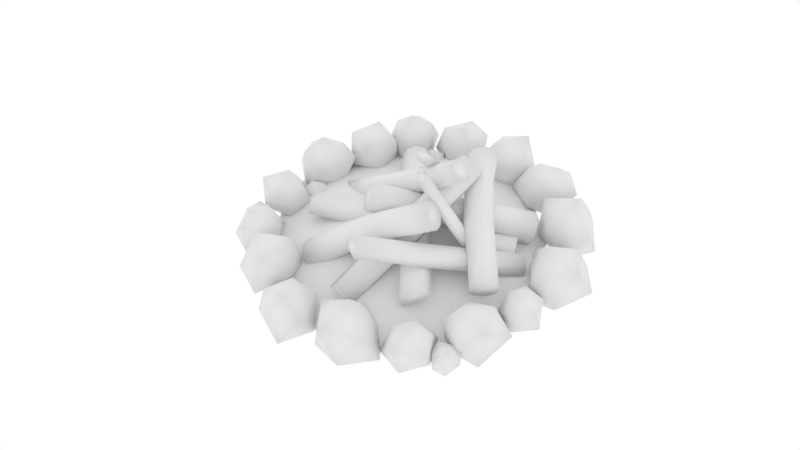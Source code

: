 # Source: uploads_files_667810_vanra_hotova.blend  (saved by Blender 2.77.0; exported with 4.5.12 LTS)
import bpy
from mathutils import Matrix  # noqa: F401  (used for matrix-valued properties, if any)

bpy.ops.wm.read_factory_settings(use_empty=True)
scene = bpy.context.scene
scene.name = 'Scene'

# ---- collections
col_collection_1 = bpy.data.collections.new('Collection 1'); scene.collection.children.link(col_collection_1)

# ---- materials (node trees are filled in below, after node groups)
mat_material_001 = bpy.data.materials.new('Material.001')
mat_material_001.alpha_threshold = 0.0
mat_material_001.use_transparent_shadow = False
mat_material_001.roughness = 0.5
mat_material_001.specular_intensity = 0.0297
mat_material_002 = bpy.data.materials.new('Material.002')
mat_material_002.alpha_threshold = 0.0
mat_material_002.use_transparent_shadow = False
mat_material_002.roughness = 0.5
mat_material_002.specular_intensity = 0.02475
mat_stone = bpy.data.materials.new('stone')
mat_stone.alpha_threshold = 0.0
mat_stone.use_transparent_shadow = False
mat_stone.roughness = 0.5
mat_stone.specular_intensity = 0.0

# ---- material node trees

# ---- world
world_world = bpy.data.worlds.new('World'); scene.world = world_world
world_world.color = (1.0, 1.0, 1.0)
world_world.use_sun_shadow = False
world_world.sun_shadow_jitter_overblur = 0.0
world_world.cycles.sampling_method = 'MANUAL'

# ---- cameras
cam_camera = bpy.data.cameras.new('Camera')
cam_camera.clip_end = 100.0
cam_camera.lens = 35.0
cam_camera.sensor_width = 32.0
cam_camera.sensor_height = 18.0
cam_camera.ortho_scale = 7.314
cam_camera.dof.focus_distance = 0.0
cam_camera.dof.aperture_fstop = 128.0

# ---- meshes
me_plane = bpy.data.meshes.new('Plane')
me_plane.from_pydata([(1.029, 0.1235, 0.1048), (-0.3705, 0.06172, 0.5344), (1.056, 0.1347, 0.1908), (-0.3472, 0.06879, 0.608), (1.081, 0.09227, 0.2648), (-0.3248, 0.02664, 0.6732), (1.095, 0.01238, 0.2986), (-0.3117, -0.04863, 0.7051), (1.093, -0.07444, 0.2793), (-0.3129, -0.1283, 0.6915), (1.074, -0.135, 0.2143), (-0.3281, -0.1819, 0.6376), (1.047, -0.1463, 0.1284), (-0.3513, -0.189, 0.564), (1.022, -0.1038, 0.05439), (-0.3738, -0.1468, 0.4988), (1.008, -0.02396, 0.02056), (-0.3869, -0.07153, 0.4669), (1.011, 0.06286, 0.03983), (-0.3857, 0.008118, 0.4805), (0.2991, 0.1413, 0.3051), (0.3196, 0.1486, 0.3842), (0.3408, 0.1038, 0.454), (0.3547, 0.02402, 0.4878), (0.3559, -0.06022, 0.4726), (0.3441, -0.1168, 0.4143), (0.3236, -0.124, 0.3352), (0.3024, -0.07925, 0.2654), (0.2885, 0.0004925, 0.2316), (0.2873, 0.08473, 0.2468), (-0.03777, 0.08874, 0.4184), (-0.01705, 0.09569, 0.4928), (0.003869, 0.05347, 0.5584), (0.01698, -0.02181, 0.5903), (0.01728, -0.1014, 0.5762), (0.004655, -0.1549, 0.5216), (-0.01607, -0.1618, 0.4472), (-0.03699, -0.1196, 0.3816), (-0.0501, -0.04432, 0.3497), (-0.0504, 0.03526, 0.3638), (0.6814, 0.1525, 0.29), (0.7023, 0.1103, 0.3557), (0.7154, 0.035, 0.3875), (0.7157, -0.04457, 0.3735), (0.7031, -0.09805, 0.3188), (0.6823, -0.105, 0.2445), (0.6614, -0.06278, 0.1788), (0.6483, 0.0125, 0.147), (0.648, 0.09208, 0.161), (0.6606, 0.1456, 0.2157), (0.04986, 0.9437, 0.2855), (0.0377, -0.8793, 0.3728), (0.1305, 0.9426, 0.2593), (0.1203, -0.8801, 0.3561), (0.1803, 0.9396, 0.1908), (0.18, -0.8829, 0.2887), (-0.03073, 0.03172, 0.3187), (-0.08053, 0.0288, 0.2502), (-0.08053, 0.02519, 0.1656), (0.1803, 0.0288, 0.2502), (0.1305, 0.03172, 0.3187), (0.04986, 0.03284, 0.3449), (-0.08053, 0.936, 0.1062), (-0.05948, -0.8885, 0.1582), (-0.08053, 0.9396, 0.1908), (-0.07342, -0.8846, 0.2505), (-0.03073, 0.9426, 0.2593), (-0.0363, -0.8811, 0.3325), (-0.5742, -0.785, 0.1986), (0.514, 0.08143, 0.864), (-0.6222, -0.7245, 0.1951), (0.4634, 0.1392, 0.868), (-0.6446, -0.665, 0.1541), (0.4345, 0.2043, 0.8297), (0.05784, -0.3507, 0.5088), (0.09924, -0.3524, 0.448), (0.111, -0.3167, 0.385), (-0.06781, -0.1923, 0.4997), (-0.04541, -0.2517, 0.5407), (0.002588, -0.3123, 0.5442), (-0.4658, -0.7895, 0.03944), (0.606, 0.1122, 0.6852), (-0.4775, -0.8252, 0.1024), (0.6021, 0.06474, 0.7511), (-0.5189, -0.8235, 0.1632), (0.567, 0.05298, 0.8194), (0.4783, -0.1333, 0.9735), (-0.4502, 0.6816, -0.01454), (0.442, -0.09961, 1.013), (-0.4905, 0.7163, 0.02805), (0.3928, -0.09827, 1.046), (-0.5473, 0.7146, 0.06475), (0.3495, -0.1297, 1.06), (-0.5989, 0.6771, 0.08155), (0.3285, -0.182, 1.05), (-0.6256, 0.6182, 0.07203), (0.338, -0.2351, 1.019), (-0.6172, 0.5604, 0.03983), (0.3742, -0.2688, 0.9798), (-0.5768, 0.5257, -0.002762), (0.4234, -0.2701, 0.9467), (-0.52, 0.5274, -0.03947), (0.4668, -0.2386, 0.9326), (-0.4684, 0.5649, -0.05627), (0.4877, -0.1863, 0.9428), (-0.4418, 0.6238, -0.04674), (0.07105, 0.2802, 0.4671), (0.02537, 0.3195, 0.5091), (-0.03663, 0.3192, 0.5461), (-0.09129, 0.2796, 0.5639), (-0.1177, 0.2156, 0.5557), (-0.1058, 0.1518, 0.5247), (-0.06015, 0.1125, 0.4826), (0.001853, 0.1127, 0.4457), (0.05651, 0.1524, 0.4279), (0.08294, 0.2164, 0.436), (-0.1954, 0.4729, 0.2235), (-0.2375, 0.5091, 0.2642), (-0.2954, 0.5084, 0.2998), (-0.347, 0.4709, 0.3166), (-0.3726, 0.411, 0.3082), (-0.3623, 0.3516, 0.2778), (-0.3202, 0.3154, 0.2371), (-0.2623, 0.3161, 0.2015), (-0.2107, 0.3536, 0.1847), (-0.1851, 0.4134, 0.1931), (0.2673, 0.09387, 0.7766), (0.2094, 0.09312, 0.8122), (0.1578, 0.05566, 0.829), (0.1322, -0.004213, 0.8206), (0.1424, -0.06363, 0.7902), (0.1846, -0.09989, 0.7495), (0.2425, -0.09914, 0.7139), (0.2941, -0.06168, 0.6971), (0.3196, -0.001806, 0.7055), (0.3094, 0.05761, 0.7359), (0.479, -0.5186, 0.369), (0.477, -0.4955, 0.3002), (0.4924, -0.1822, 0.3344), (0.5689, -0.1712, 0.3141), (0.6467, -0.1761, 0.3384), (0.696, -0.195, 0.3982), (0.6981, -0.2208, 0.4705), (0.6522, -0.2436, 0.5278), (0.5757, -0.2546, 0.5482), (0.4979, -0.2497, 0.5238), (0.4486, -0.2307, 0.4641), (0.4465, -0.205, 0.3917), (0.528, -0.767, 0.1604), (0.5543, 0.4272, 0.5441), (0.6002, -0.7586, 0.1404), (0.6325, 0.4376, 0.5182), (0.6736, -0.7633, 0.1634), (0.7104, 0.4327, 0.5426), (0.7202, -0.7791, 0.2205), (0.7583, 0.4144, 0.608), (0.7223, -0.8001, 0.29), (0.7579, 0.3897, 0.6894), (0.6789, -0.8183, 0.3453), (0.7093, 0.368, 0.7557), (0.6067, -0.8266, 0.3653), (0.6311, 0.3577, 0.7816), (0.5333, -0.822, 0.3423), (0.5532, 0.3626, 0.7572), (0.4867, -0.8062, 0.2852), (0.5053, 0.3809, 0.6918), (0.4847, -0.7852, 0.2157), (0.5057, 0.4056, 0.6105), (-0.4342, -0.6177, 0.7107), (0.958, -0.2825, 0.1386), (-0.4697, -0.5788, 0.6535), (0.9255, -0.2335, 0.09434), (-0.5011, -0.5838, 0.5788), (0.8947, -0.2269, 0.02813), (0.2361, -0.5373, 0.4427), (0.239, -0.6059, 0.4071), (0.2217, -0.6442, 0.3442), (0.151, -0.409, 0.3269), (0.1817, -0.4156, 0.3931), (0.2142, -0.4646, 0.4373), (-0.417, -0.8039, 0.6359), (0.9655, -0.4621, 0.04542), (-0.4016, -0.7568, 0.6998), (0.9827, -0.4237, 0.1083), (-0.4082, -0.6857, 0.7283), (0.9799, -0.3552, 0.1439), (0.5256, -0.5358, 0.4256), (0.599, -0.5404, 0.4486), (0.6712, -0.5307, 0.4291), (0.7146, -0.5104, 0.3746), (0.7127, -0.4873, 0.3058), (0.6661, -0.4701, 0.2491), (0.5926, -0.4655, 0.2261), (0.5204, -0.4752, 0.2457), (0.4666, 0.06895, 0.5778), (0.5132, 0.05179, 0.6345), (0.5866, 0.04717, 0.6575), (0.6588, 0.05686, 0.6379), (0.7022, 0.07715, 0.5834), (0.7002, 0.1003, 0.5147), (0.6536, 0.1175, 0.458), (0.5802, 0.1221, 0.435), (0.508, 0.1124, 0.4545), (0.4646, 0.0921, 0.509), (-0.01372, -0.2662, 0.5897), (-0.05247, -0.2591, 0.6507), (-0.3449, -0.2176, 0.5398), (-0.3742, -0.2905, 0.5544), (-0.3775, -0.3682, 0.5294), (-0.3535, -0.4209, 0.4746), (-0.3114, -0.4286, 0.4108), (-0.2673, -0.3883, 0.3624), (-0.2379, -0.3154, 0.3479), (-0.2347, -0.2378, 0.3728), (-0.2587, -0.185, 0.4277), (-0.3008, -0.1773, 0.4915), (0.1621, -0.3747, 0.8513), (-0.8841, -0.1701, 0.1846), (0.1362, -0.4439, 0.8662), (-0.9145, -0.2447, 0.2045), (0.1331, -0.5172, 0.8427), (-0.9178, -0.3225, 0.1796), (0.154, -0.5667, 0.7898), (-0.8927, -0.3738, 0.1192), (0.1909, -0.5734, 0.7276), (-0.849, -0.379, 0.04648), (0.2297, -0.5348, 0.6799), (-0.8031, -0.336, -0.01083), (0.2556, -0.4657, 0.665), (-0.7728, -0.2614, -0.03083), (0.2587, -0.3923, 0.6885), (-0.7695, -0.1836, -0.00587), (0.2378, -0.3429, 0.7415), (-0.7945, -0.1323, 0.05451), (0.2009, -0.3361, 0.8037), (-0.8383, -0.1272, 0.1272), (0.008304, -0.3159, 0.5375), (0.005201, -0.3892, 0.514), (-0.02185, -0.4582, 0.5281), (-0.06251, -0.4964, 0.5746), (-0.1012, -0.4893, 0.6355), (-0.1233, -0.4396, 0.6877), (-0.1202, -0.3663, 0.7112), (-0.09313, -0.2974, 0.6971), (-0.519, -0.1496, 0.2431), (-0.4969, -0.1993, 0.1909), (-0.5, -0.2726, 0.1674), (-0.5271, -0.3416, 0.1815), (-0.5677, -0.3798, 0.2279), (-0.6065, -0.3727, 0.2889), (-0.6285, -0.3231, 0.3411), (-0.6254, -0.2497, 0.3646), (-0.5984, -0.1808, 0.3505), (-0.5577, -0.1425, 0.304), (0.7214, -0.3637, 0.001968), (0.1484, -0.2512, 1.0), (0.6955, -0.4067, -0.007952), (0.1271, -0.2968, 0.9926), (0.6518, -0.4257, -0.02599), (0.08257, -0.3217, 0.9743), (0.4056, -0.2557, 0.5285), (0.3952, -0.2168, 0.5153), (0.3506, -0.2044, 0.496), (0.3376, -0.3684, 0.5025), (0.3813, -0.3494, 0.5205), (0.4073, -0.3064, 0.5304), (0.6465, -0.2617, -0.03243), (0.06808, -0.1635, 0.9564), (0.6912, -0.2741, -0.01316), (0.1189, -0.1688, 0.9781), (0.7198, -0.313, -2.211e-05), (0.1383, -0.2024, 0.9949), (0.1157, -0.02715, 0.9259), (0.401, 0.7745, 0.005108), (0.1722, -0.03388, 0.9381), (0.4571, 0.7628, 0.01295), (0.2162, -0.01335, 0.9703), (0.5073, 0.7805, 0.04457), (0.2121, 0.3962, 0.4704), (0.1918, 0.4403, 0.5025), (0.2065, 0.4803, 0.5422), (0.36, 0.3786, 0.5025), (0.316, 0.3581, 0.4704), (0.2595, 0.3648, 0.4581), (0.06266, 0.0883, 1.01), (0.3754, 0.8987, 0.1058), (0.048, 0.04836, 0.9703), (0.3505, 0.8585, 0.06249), (0.06827, 0.004264, 0.9381), (0.3602, 0.811, 0.02403), (0.9084, -0.2193, 0.2129), (-0.8543, 0.2461, 0.3002), (0.8872, -0.2971, 0.1867), (-0.8755, 0.1662, 0.2835), (0.872, -0.3446, 0.1182), (-0.8932, 0.1092, 0.2161), (0.04516, 0.08566, 0.2461), (0.05472, 0.1346, 0.1776), (0.05122, 0.1355, 0.09294), (-0.01017, -0.118, 0.1776), (0.005052, -0.07045, 0.2461), (0.02618, 0.007324, 0.2723), (0.9334, -0.09111, 0.03357), (-0.839, 0.3425, 0.0856), (0.9369, -0.09201, 0.1182), (-0.8317, 0.355, 0.1779), (0.9273, -0.141, 0.1867), (-0.8375, 0.3182, 0.2598), (-1.0, -0.7551, 0.0), (0.9352, -0.9246, 0.0), (-0.9565, 0.8724, 0.0), (1.0, 1.0, 0.0), (-1.211, 0.0, 0.0), (0.0, -1.211, 0.0), (1.202, 0.0, 0.0), (0.0, 1.211, 0.0), (0.0, 0.0, 0.2919), (-1.18, -0.5898, 0.0), (0.5898, -1.18, 0.0), (1.099, 0.5898, 0.0), (-0.5685, 1.05, 0.0), (-1.18, 0.5898, 0.0), (-0.5898, -1.18, 0.0), (1.128, -0.5898, 0.0), (0.5898, 1.18, 0.0), (0.0, 0.5, 0.2285), (0.0, -0.5, 0.2285), (-0.5, 0.0, 0.2285), (0.5, 0.0, 0.2285), (0.5, -0.5, 0.1509), (-0.5, -0.5, 0.1509), (-0.5, 0.5, 0.1445), (0.5, 0.5, 0.1445), (-0.003296, 1.29, -0.1108), (0.1906, 1.154, -0.01579), (-0.08152, 1.049, 0.009955), (-0.2564, 1.29, 0.009955), (-0.01856, 1.53, 0.009955), (0.2644, 1.438, 0.009955), (0.1433, 1.074, 0.2046), (-0.1451, 1.108, 0.2631), (-0.1451, 1.406, 0.2195), (0.08038, 1.493, 0.2046), (0.2037, 1.29, 0.2631), (-0.003296, 1.29, 0.372), (1.42, 0.06993, -0.156), (1.621, -0.09159, -0.04314), (1.327, -0.2161, -0.01255), (1.119, 0.06993, -0.01255), (1.327, 0.3559, -0.01255), (1.643, 0.2467, -0.01255), (1.519, -0.1867, 0.2187), (1.176, -0.146, 0.2882), (1.176, 0.208, 0.3221), (1.519, 0.3113, 0.2187), (1.561, 0.06993, 0.2882), (1.42, 0.06993, 0.4175), (-1.365, 0.08365, -0.1142), (-1.168, -0.102, -0.01776), (-1.444, -0.161, 0.008363), (-1.56, 0.03845, 0.04567), (-1.386, 0.2787, 0.04567), (-1.148, 0.2114, 0.008363), (-1.216, -0.1372, 0.2058), (-1.458, -0.07926, 0.2481), (-1.453, 0.1539, 0.221), (-1.28, 0.2421, 0.2058), (-1.144, 0.03845, 0.2481), (-1.374, 0.03845, 0.3351), (-0.0007057, -1.221, -0.08412), (0.1707, -1.341, -7.96e-05), (-0.06987, -1.434, 0.02269), (-0.2245, -1.221, 0.02269), (-0.0142, -1.008, 0.02269), (0.2361, -1.089, 0.02269), (0.129, -1.412, 0.1948), (-0.1261, -1.381, 0.2465), (-0.1261, -1.118, 0.208), (0.07329, -1.041, 0.1948), (0.1824, -1.221, 0.2465), (-0.0007057, -1.221, 0.3428), (-1.129, 0.5009, -0.09699), (-0.9089, 0.4687, -0.007787), (-1.093, 0.2661, 0.01638), (-1.341, 0.3941, 0.01638), (-1.296, 0.6698, 0.01638), (-1.02, 0.7121, 0.01638), (-0.9675, 0.3551, 0.1991), (-1.224, 0.2622, 0.254), (-1.35, 0.512, 0.2808), (-1.144, 0.7066, 0.1991), (-1.029, 0.5512, 0.254), (-1.129, 0.5009, 0.3562), (1.378, 0.5718, -0.06854), (1.276, 0.3247, -0.02316), (1.092, 0.543, -0.1462), (1.211, 0.8172, -0.04336), (1.466, 0.6913, 0.1768), (1.491, 0.3769, 0.199), (1.048, 0.3357, 0.08991), (0.9381, 0.6303, 0.07667), (1.187, 0.7599, 0.2305), (1.335, 0.5791, 0.3377), (1.186, 0.3711, 0.291), (1.043, 0.5718, 0.3197), (0.6137, -1.022, -0.1332), (0.5506, -1.334, -0.0371), (0.3031, -1.125, -0.09283), (0.3811, -0.877, -0.0193), (0.7046, -0.8624, 0.09549), (0.8226, -1.127, 0.09152), (0.4014, -1.315, 0.1848), (0.2713, -1.055, 0.1905), (0.4842, -0.8909, 0.2327), (0.6828, -0.9849, 0.2846), (0.5841, -1.254, 0.3015), (0.395, -1.046, 0.3414), (-0.4483, -1.19, -0.1418), (-0.2196, -1.307, 0.01511), (-0.5406, -1.415, 0.08279), (-0.747, -1.145, -0.006433), (-0.5406, -0.8753, -0.09565), (-0.2067, -0.9783, -0.06157), (-0.3496, -1.315, 0.2917), (-0.69, -1.255, 0.3445), (-0.69, -0.9104, 0.2661), (-0.3496, -0.8452, 0.1363), (-0.3077, -1.051, 0.2772), (-0.4483, -1.011, 0.3991), (-0.9924, -0.8276, -0.1204), (-0.8039, -0.6939, 0.01365), (-0.7687, -0.9952, -0.03015), (-1.059, -1.107, -0.05658), (-1.24, -0.8107, 0.01364), (-1.073, -0.6046, 0.07436), (-0.7351, -0.8141, 0.2223), (-0.8452, -1.104, 0.2164), (-1.147, -1.018, 0.19), (-1.177, -0.7697, 0.2328), (-0.9383, -0.7138, 0.309), (-0.9924, -0.9443, 0.3715), (0.4362, 1.14, -0.1398), (0.7133, 1.255, -0.03282), (0.648, 0.9489, -0.003841), (0.3937, 0.9221, 0.03754), (0.2292, 1.207, 0.03754), (0.4052, 1.418, -0.003841), (0.7272, 1.191, 0.2152), (0.5593, 0.9726, 0.2621), (0.3251, 1.082, 0.232), (0.3142, 1.298, 0.2152), (0.5819, 1.343, 0.2621), (0.478, 1.111, 0.3587), (-0.6625, 0.7292, -0.03878), (-0.8166, 0.6219, 0.2467), (-1.0, 0.7006, -0.02531), (-0.8762, 0.9111, -0.1579), (-0.5744, 1.016, -0.007208), (-0.5216, 0.8532, 0.2368), (-0.9976, 0.8178, 0.3153), (-1.064, 0.9793, 0.07179), (-0.822, 1.113, 0.0288), (-0.6583, 1.1, 0.1928), (-0.8235, 0.9517, 0.3883), (-0.9661, 1.11, 0.1887), (1.327, -0.5986, -0.1345), (1.502, -0.6866, 0.1015), (1.186, -0.8361, 0.05984), (0.9899, -0.5902, -0.1115), (1.257, -0.2823, -0.113), (1.512, -0.3437, 0.04143), (1.353, -0.6995, 0.3472), (1.004, -0.6816, 0.2758), (1.023, -0.3614, 0.107), (1.282, -0.235, 0.1482), (1.395, -0.4237, 0.3444), (1.115, -0.413, 0.3739), (0.8804, -0.8249, -0.08412), (1.052, -0.9867, -7.96e-05), (0.8112, -1.038, 0.02269), (0.7105, -0.8643, 0.0552), (0.8621, -0.6548, 0.0552), (1.07, -0.7135, 0.02269), (1.01, -1.017, 0.1948), (0.7998, -0.9669, 0.2316), (0.8034, -0.7637, 0.208), (0.9544, -0.6868, 0.1948), (1.073, -0.8643, 0.2316), (0.8728, -0.8643, 0.3075), (1.173, 0.875, 0.05875), (1.008, 0.6497, 0.259), (0.9402, 0.6638, -0.07319), (0.9629, 0.9293, -0.1576), (1.06, 1.153, 0.1003), (1.093, 1.004, 0.3578), (0.7376, 0.6991, 0.2251), (0.6958, 0.8405, -0.03761), (0.8114, 1.091, 0.01677), (0.8711, 1.14, 0.2371), (0.7575, 0.8913, 0.3548), (0.6443, 0.9802, 0.09877), (-1.428, -0.4684, 0.172), (-1.281, -0.6974, 0.08196), (-1.211, -0.5696, 0.3772), (-1.296, -0.2469, 0.3532), (-1.386, -0.1868, 0.03656), (-1.357, -0.4725, -0.1351), (-1.015, -0.6209, 0.1751), (-0.9613, -0.3618, 0.3774), (-1.039, -0.1174, 0.1593), (-1.167, -0.2876, -0.1215), (-1.032, -0.4606, -0.02218), (-0.9143, -0.3428, 0.04999), (-0.2955, 0.8776, 0.02951), (-0.1476, 1.028, 0.2781), (-0.4397, 0.8989, 0.3185), (-0.5757, 0.9247, 0.09228), (-0.4002, 1.071, -0.1552), (-0.1406, 1.14, -0.062), (-0.3128, 1.216, 0.3597), (-0.5783, 1.148, 0.2776), (-0.5599, 1.18, 0.01346), (-0.3772, 1.275, -0.06849), (-0.2624, 1.337, 0.1817), (-0.5393, 1.305, 0.1749), (1.136, -0.1997, -0.1048), (1.238, -0.2957, -0.05494), (1.095, -0.3262, -0.04143), (1.036, -0.2231, -0.02215), (1.126, -0.09887, -0.02215), (1.249, -0.1337, -0.04143), (1.213, -0.3139, 0.06067), (1.089, -0.2839, 0.08251), (1.091, -0.1634, 0.06849), (1.18, -0.1178, 0.06067), (1.25, -0.2231, 0.08251), (1.132, -0.2231, 0.1275), (-0.903, 0.5658, -0.1325), (-0.8371, 0.7154, -0.07426), (-0.7476, 0.5701, -0.05846), (-0.8378, 0.4639, -0.03591), (-1.01, 0.5144, -0.03591), (-1.02, 0.6636, -0.05846), (-0.8073, 0.6953, 0.06092), (-0.7915, 0.5461, 0.08647), (-0.9251, 0.5013, 0.07008), (-1.01, 0.5821, 0.06092), (-0.922, 0.7007, 0.08647), (-0.8755, 0.57, 0.1391), (0.3867, -1.266, -0.06734), (0.3077, -1.142, 0.01922), (0.4168, -1.244, 0.09807), (0.4074, -1.37, 0.04204), (0.2918, -1.381, -0.09108), (0.2271, -1.248, -0.1125), (0.2433, -1.203, 0.1247), (0.3091, -1.334, 0.1525), (0.2722, -1.407, 0.03912), (0.1931, -1.362, -0.03246), (0.1633, -1.244, 0.05157), (0.218, -1.361, 0.1196), (-1.413, 0.1839, -0.03966), (-1.352, 0.3015, -0.1309), (-1.269, 0.2449, -0.007845), (-1.352, 0.2123, 0.08734), (-1.512, 0.2363, 0.04722), (-1.521, 0.2894, -0.08218), (-1.324, 0.3994, -0.0505), (-1.309, 0.3487, 0.08025), (-1.433, 0.3143, 0.1081), (-1.512, 0.3455, 0.03948), (-1.43, 0.4222, -0.04263), (-1.387, 0.4019, 0.08632), (0.2843, 1.058, -0.05214), (0.2178, 1.163, 0.02071), (0.3097, 1.077, 0.08707), (0.3018, 0.9704, 0.03992), (0.3133, 1.062, -0.08552), (0.15, 1.073, -0.09011), (0.1636, 1.112, 0.1094), (0.2191, 1.001, 0.1329), (0.188, 0.9394, 0.03746), (0.1214, 0.9779, -0.02279), (0.09635, 1.077, 0.04794), (0.1423, 0.9786, 0.1052)], [], [(30, 1, 3, 31), (31, 3, 5, 32), (32, 5, 7, 33), (33, 7, 9, 34), (34, 9, 11, 35), (35, 11, 13, 36), (36, 13, 15, 37), (37, 15, 17, 38), (3, 1, 19, 17, 15, 13, 11, 9, 7, 5), (38, 17, 19, 39), (39, 19, 1, 30), (0, 2, 4, 6, 8, 10, 12, 14, 16, 18), (48, 29, 20, 49), (47, 28, 29, 48), (46, 27, 28, 47), (45, 26, 27, 46), (44, 25, 26, 45), (43, 24, 25, 44), (42, 23, 24, 43), (41, 22, 23, 42), (40, 21, 22, 41), (49, 20, 21, 40), (29, 39, 30, 20), (28, 38, 39, 29), (27, 37, 38, 28), (26, 36, 37, 27), (25, 35, 36, 26), (24, 34, 35, 25), (23, 33, 34, 24), (22, 32, 33, 23), (21, 31, 32, 22), (20, 30, 31, 21), (0, 49, 40, 2), (2, 40, 41, 4), (4, 41, 42, 6), (6, 42, 43, 8), (8, 43, 44, 10), (10, 44, 45, 12), (12, 45, 46, 14), (14, 46, 47, 16), (16, 47, 48, 18), (18, 48, 49, 0), (61, 51, 53, 60), (60, 53, 55, 59), (50, 61, 60, 52), (52, 60, 59, 54), (62, 58, 57, 64), (64, 57, 56, 66), (66, 56, 61, 50), (58, 63, 65, 57), (53, 51, 67, 65, 63, 55), (57, 65, 67, 56), (56, 67, 51, 61), (50, 52, 54, 62, 64, 66), (54, 59, 58, 62), (59, 55, 63, 58), (79, 69, 71, 78), (78, 71, 73, 77), (68, 79, 78, 70), (70, 78, 77, 72), (80, 76, 75, 82), (82, 75, 74, 84), (84, 74, 79, 68), (76, 81, 83, 75), (71, 69, 85, 83, 81, 73), (75, 83, 85, 74), (74, 85, 69, 79), (68, 70, 72, 80, 82, 84), (72, 77, 76, 80), (77, 73, 81, 76), (116, 87, 89, 117), (117, 89, 91, 118), (118, 91, 93, 119), (119, 93, 95, 120), (120, 95, 97, 121), (121, 97, 99, 122), (122, 99, 101, 123), (123, 101, 103, 124), (89, 87, 105, 103, 101, 99, 97, 95, 93, 91), (124, 103, 105, 125), (125, 105, 87, 116), (86, 88, 90, 92, 94, 96, 98, 100, 102, 104), (134, 115, 106, 135), (133, 114, 115, 134), (132, 113, 114, 133), (131, 112, 113, 132), (130, 111, 112, 131), (129, 110, 111, 130), (128, 109, 110, 129), (127, 108, 109, 128), (126, 107, 108, 127), (135, 106, 107, 126), (115, 125, 116, 106), (114, 124, 125, 115), (113, 123, 124, 114), (112, 122, 123, 113), (111, 121, 122, 112), (110, 120, 121, 111), (109, 119, 120, 110), (108, 118, 119, 109), (107, 117, 118, 108), (106, 116, 117, 107), (86, 135, 126, 88), (88, 126, 127, 90), (90, 127, 128, 92), (92, 128, 129, 94), (94, 129, 130, 96), (96, 130, 131, 98), (98, 131, 132, 100), (100, 132, 133, 102), (102, 133, 134, 104), (104, 134, 135, 86), (143, 188, 189, 142), (142, 189, 190, 141), (141, 190, 191, 140), (140, 191, 192, 139), (139, 192, 193, 138), (138, 193, 137, 147), (203, 147, 146, 194), (194, 146, 145, 195), (195, 145, 144, 196), (196, 144, 143, 197), (197, 143, 142, 198), (198, 142, 141, 199), (199, 141, 140, 200), (200, 140, 139, 201), (201, 139, 138, 202), (202, 138, 147, 203), (167, 165, 163, 161, 159, 157, 155, 153, 151, 149), (193, 148, 166, 137), (192, 150, 148, 193), (164, 166, 148, 150, 152, 154, 156, 158, 160, 162), (191, 152, 150, 192), (190, 154, 152, 191), (189, 156, 154, 190), (188, 158, 156, 189), (187, 160, 158, 188), (186, 162, 160, 187), (136, 164, 162, 186), (137, 166, 164, 136), (176, 180, 172, 177), (181, 176, 177, 173), (185, 183, 181, 173, 171, 169), (179, 168, 184, 174), (178, 170, 168, 179), (182, 184, 168, 170, 172, 180), (177, 172, 170, 178), (169, 179, 174, 185), (171, 178, 179, 169), (173, 177, 178, 171), (183, 175, 176, 181), (185, 174, 175, 183), (175, 182, 180, 176), (174, 184, 182, 175), (144, 187, 188, 143), (145, 186, 187, 144), (146, 136, 186, 145), (147, 137, 136, 146), (167, 203, 194, 165), (165, 194, 195, 163), (163, 195, 196, 161), (161, 196, 197, 159), (159, 197, 198, 157), (157, 198, 199, 155), (155, 199, 200, 153), (153, 200, 201, 151), (151, 201, 202, 149), (149, 202, 203, 167), (211, 238, 239, 210), (210, 239, 240, 209), (209, 240, 241, 208), (208, 241, 242, 207), (207, 242, 243, 206), (206, 243, 205, 215), (253, 215, 214, 244), (244, 214, 213, 245), (245, 213, 212, 246), (246, 212, 211, 247), (247, 211, 210, 248), (248, 210, 209, 249), (249, 209, 208, 250), (250, 208, 207, 251), (251, 207, 206, 252), (252, 206, 215, 253), (235, 233, 231, 229, 227, 225, 223, 221, 219, 217), (243, 216, 234, 205), (242, 218, 216, 243), (232, 234, 216, 218, 220, 222, 224, 226, 228, 230), (241, 220, 218, 242), (240, 222, 220, 241), (239, 224, 222, 240), (238, 226, 224, 239), (237, 228, 226, 238), (236, 230, 228, 237), (204, 232, 230, 236), (205, 234, 232, 204), (212, 237, 238, 211), (213, 236, 237, 212), (214, 204, 236, 213), (215, 205, 204, 214), (235, 253, 244, 233), (233, 244, 245, 231), (231, 245, 246, 229), (229, 246, 247, 227), (227, 247, 248, 225), (225, 248, 249, 223), (223, 249, 250, 221), (221, 250, 251, 219), (219, 251, 252, 217), (217, 252, 253, 235), (265, 255, 257, 264), (264, 257, 259, 263), (254, 265, 264, 256), (256, 264, 263, 258), (266, 262, 261, 268), (268, 261, 260, 270), (270, 260, 265, 254), (262, 267, 269, 261), (257, 255, 271, 269, 267, 259), (261, 269, 271, 260), (260, 271, 255, 265), (254, 256, 258, 266, 268, 270), (258, 263, 262, 266), (263, 259, 267, 262), (283, 273, 275, 282), (282, 275, 277, 281), (272, 283, 282, 274), (274, 282, 281, 276), (284, 280, 279, 286), (286, 279, 278, 288), (288, 278, 283, 272), (280, 285, 287, 279), (275, 273, 289, 287, 285, 277), (279, 287, 289, 278), (278, 289, 273, 283), (272, 274, 276, 284, 286, 288), (276, 281, 280, 284), (281, 277, 285, 280), (301, 291, 293, 300), (300, 293, 295, 299), (290, 301, 300, 292), (292, 300, 299, 294), (302, 298, 297, 304), (304, 297, 296, 306), (306, 296, 301, 290), (298, 303, 305, 297), (293, 291, 307, 305, 303, 295), (297, 305, 307, 296), (296, 307, 291, 301), (290, 292, 294, 302, 304, 306), (294, 299, 298, 302), (299, 295, 303, 298), (332, 319, 311, 324), (331, 325, 315, 320), (330, 326, 316, 327), (329, 323, 314, 328), (326, 329, 328, 316), (313, 318, 329, 326), (318, 309, 323, 329), (317, 330, 327, 312), (308, 322, 330, 317), (322, 313, 326, 330), (321, 331, 320, 310), (312, 327, 331, 321), (327, 316, 325, 331), (325, 332, 324, 315), (316, 328, 332, 325), (328, 314, 319, 332), (333, 334, 335), (334, 333, 338), (333, 335, 336), (333, 336, 337), (333, 337, 338), (334, 338, 343), (335, 334, 339), (336, 335, 340), (337, 336, 341), (338, 337, 342), (334, 343, 339), (335, 339, 340), (336, 340, 341), (337, 341, 342), (338, 342, 343), (339, 343, 344), (340, 339, 344), (341, 340, 344), (342, 341, 344), (343, 342, 344), (345, 346, 347), (346, 345, 350), (345, 347, 348), (345, 348, 349), (345, 349, 350), (346, 350, 355), (347, 346, 351), (348, 347, 352), (349, 348, 353), (350, 349, 354), (346, 355, 351), (347, 351, 352), (348, 352, 353), (349, 353, 354), (350, 354, 355), (351, 355, 356), (352, 351, 356), (353, 352, 356), (354, 353, 356), (355, 354, 356), (357, 358, 359), (358, 357, 362), (357, 359, 360), (357, 360, 361), (357, 361, 362), (358, 362, 367), (359, 358, 363), (360, 359, 364), (361, 360, 365), (362, 361, 366), (358, 367, 363), (359, 363, 364), (360, 364, 365), (361, 365, 366), (362, 366, 367), (363, 367, 368), (364, 363, 368), (365, 364, 368), (366, 365, 368), (367, 366, 368), (369, 370, 371), (370, 369, 374), (369, 371, 372), (369, 372, 373), (369, 373, 374), (370, 374, 379), (371, 370, 375), (372, 371, 376), (373, 372, 377), (374, 373, 378), (370, 379, 375), (371, 375, 376), (372, 376, 377), (373, 377, 378), (374, 378, 379), (375, 379, 380), (376, 375, 380), (377, 376, 380), (378, 377, 380), (379, 378, 380), (381, 382, 383), (382, 381, 386), (381, 383, 384), (381, 384, 385), (381, 385, 386), (382, 386, 391), (383, 382, 387), (384, 383, 388), (385, 384, 389), (386, 385, 390), (382, 391, 387), (383, 387, 388), (384, 388, 389), (385, 389, 390), (386, 390, 391), (387, 391, 392), (388, 387, 392), (389, 388, 392), (390, 389, 392), (391, 390, 392), (393, 394, 395), (394, 393, 398), (393, 395, 396), (393, 396, 397), (393, 397, 398), (394, 398, 403), (395, 394, 399), (396, 395, 400), (397, 396, 401), (398, 397, 402), (394, 403, 399), (395, 399, 400), (396, 400, 401), (397, 401, 402), (398, 402, 403), (399, 403, 404), (400, 399, 404), (401, 400, 404), (402, 401, 404), (403, 402, 404), (405, 406, 407), (406, 405, 410), (405, 407, 408), (405, 408, 409), (405, 409, 410), (406, 410, 415), (407, 406, 411), (408, 407, 412), (409, 408, 413), (410, 409, 414), (406, 415, 411), (407, 411, 412), (408, 412, 413), (409, 413, 414), (410, 414, 415), (411, 415, 416), (412, 411, 416), (413, 412, 416), (414, 413, 416), (415, 414, 416), (417, 418, 419), (418, 417, 422), (417, 419, 420), (417, 420, 421), (417, 421, 422), (418, 422, 427), (419, 418, 423), (420, 419, 424), (421, 420, 425), (422, 421, 426), (418, 427, 423), (419, 423, 424), (420, 424, 425), (421, 425, 426), (422, 426, 427), (423, 427, 428), (424, 423, 428), (425, 424, 428), (426, 425, 428), (427, 426, 428), (429, 430, 431), (430, 429, 434), (429, 431, 432), (429, 432, 433), (429, 433, 434), (430, 434, 439), (431, 430, 435), (432, 431, 436), (433, 432, 437), (434, 433, 438), (430, 439, 435), (431, 435, 436), (432, 436, 437), (433, 437, 438), (434, 438, 439), (435, 439, 440), (436, 435, 440), (437, 436, 440), (438, 437, 440), (439, 438, 440), (441, 442, 443), (442, 441, 446), (441, 443, 444), (441, 444, 445), (441, 445, 446), (442, 446, 451), (443, 442, 447), (444, 443, 448), (445, 444, 449), (446, 445, 450), (442, 451, 447), (443, 447, 448), (444, 448, 449), (445, 449, 450), (446, 450, 451), (447, 451, 452), (448, 447, 452), (449, 448, 452), (450, 449, 452), (451, 450, 452), (453, 454, 455), (454, 453, 458), (453, 455, 456), (453, 456, 457), (453, 457, 458), (454, 458, 463), (455, 454, 459), (456, 455, 460), (457, 456, 461), (458, 457, 462), (454, 463, 459), (455, 459, 460), (456, 460, 461), (457, 461, 462), (458, 462, 463), (459, 463, 464), (460, 459, 464), (461, 460, 464), (462, 461, 464), (463, 462, 464), (465, 466, 467), (466, 465, 470), (465, 467, 468), (465, 468, 469), (465, 469, 470), (466, 470, 475), (467, 466, 471), (468, 467, 472), (469, 468, 473), (470, 469, 474), (466, 475, 471), (467, 471, 472), (468, 472, 473), (469, 473, 474), (470, 474, 475), (471, 475, 476), (472, 471, 476), (473, 472, 476), (474, 473, 476), (475, 474, 476), (477, 478, 479), (478, 477, 482), (477, 479, 480), (477, 480, 481), (477, 481, 482), (478, 482, 487), (479, 478, 483), (480, 479, 484), (481, 480, 485), (482, 481, 486), (478, 487, 483), (479, 483, 484), (480, 484, 485), (481, 485, 486), (482, 486, 487), (483, 487, 488), (484, 483, 488), (485, 484, 488), (486, 485, 488), (487, 486, 488), (489, 490, 491), (490, 489, 494), (489, 491, 492), (489, 492, 493), (489, 493, 494), (490, 494, 499), (491, 490, 495), (492, 491, 496), (493, 492, 497), (494, 493, 498), (490, 499, 495), (491, 495, 496), (492, 496, 497), (493, 497, 498), (494, 498, 499), (495, 499, 500), (496, 495, 500), (497, 496, 500), (498, 497, 500), (499, 498, 500), (501, 502, 503), (502, 501, 506), (501, 503, 504), (501, 504, 505), (501, 505, 506), (502, 506, 511), (503, 502, 507), (504, 503, 508), (505, 504, 509), (506, 505, 510), (502, 511, 507), (503, 507, 508), (504, 508, 509), (505, 509, 510), (506, 510, 511), (507, 511, 512), (508, 507, 512), (509, 508, 512), (510, 509, 512), (511, 510, 512), (513, 514, 515), (514, 513, 518), (513, 515, 516), (513, 516, 517), (513, 517, 518), (514, 518, 523), (515, 514, 519), (516, 515, 520), (517, 516, 521), (518, 517, 522), (514, 523, 519), (515, 519, 520), (516, 520, 521), (517, 521, 522), (518, 522, 523), (519, 523, 524), (520, 519, 524), (521, 520, 524), (522, 521, 524), (523, 522, 524), (525, 526, 527), (526, 525, 530), (525, 527, 528), (525, 528, 529), (525, 529, 530), (526, 530, 535), (527, 526, 531), (528, 527, 532), (529, 528, 533), (530, 529, 534), (526, 535, 531), (527, 531, 532), (528, 532, 533), (529, 533, 534), (530, 534, 535), (531, 535, 536), (532, 531, 536), (533, 532, 536), (534, 533, 536), (535, 534, 536), (537, 538, 539), (538, 537, 542), (537, 539, 540), (537, 540, 541), (537, 541, 542), (538, 542, 547), (539, 538, 543), (540, 539, 544), (541, 540, 545), (542, 541, 546), (538, 547, 543), (539, 543, 544), (540, 544, 545), (541, 545, 546), (542, 546, 547), (543, 547, 548), (544, 543, 548), (545, 544, 548), (546, 545, 548), (547, 546, 548), (549, 550, 551), (550, 549, 554), (549, 551, 552), (549, 552, 553), (549, 553, 554), (550, 554, 559), (551, 550, 555), (552, 551, 556), (553, 552, 557), (554, 553, 558), (550, 559, 555), (551, 555, 556), (552, 556, 557), (553, 557, 558), (554, 558, 559), (555, 559, 560), (556, 555, 560), (557, 556, 560), (558, 557, 560), (559, 558, 560), (561, 562, 563), (562, 561, 566), (561, 563, 564), (561, 564, 565), (561, 565, 566), (562, 566, 571), (563, 562, 567), (564, 563, 568), (565, 564, 569), (566, 565, 570), (562, 571, 567), (563, 567, 568), (564, 568, 569), (565, 569, 570), (566, 570, 571), (567, 571, 572), (568, 567, 572), (569, 568, 572), (570, 569, 572), (571, 570, 572), (573, 574, 575), (574, 573, 578), (573, 575, 576), (573, 576, 577), (573, 577, 578), (574, 578, 583), (575, 574, 579), (576, 575, 580), (577, 576, 581), (578, 577, 582), (574, 583, 579), (575, 579, 580), (576, 580, 581), (577, 581, 582), (578, 582, 583), (579, 583, 584), (580, 579, 584), (581, 580, 584), (582, 581, 584), (583, 582, 584)])
me_plane.polygons.foreach_set('use_smooth', [True] * 688)
me_plane.polygons.foreach_set('material_index', [1, 1, 1, 1, 1, 1, 1, 1, 1, 1, 1, 1, 1, 1, 1, 1, 1, 1, 1, 1, 1, 1, 1, 1, 1, 1, 1, 1, 1, 1, 1, 1, 1, 1, 1, 1, 1, 1, 1, 1, 1, 1, 1, 1, 1, 1, 1, 1, 1, 1, 1, 1, 1, 1, 1, 1, 1, 1, 1, 1, 1, 1, 1, 1, 1, 1, 1, 1, 1, 1, 1, 1, 1, 1, 1, 1, 1, 1, 1, 1, 1, 1, 1, 1, 1, 1, 1, 1, 1, 1, 1, 1, 1, 1, 1, 1, 1, 1, 1, 1, 1, 1, 1, 1, 1, 1, 1, 1, 1, 1, 1, 1, 1, 1, 1, 1, 1, 1, 1, 1, 1, 1, 1, 1, 1, 1, 1, 1, 1, 1, 1, 1, 1, 1, 1, 1, 1, 1, 1, 1, 1, 1, 1, 1, 1, 1, 1, 1, 1, 1, 1, 1, 1, 1, 1, 1, 1, 1, 1, 1, 1, 1, 1, 1, 1, 1, 1, 1, 1, 1, 1, 1, 1, 1, 1, 1, 1, 1, 1, 1, 1, 1, 1, 1, 1, 1, 1, 1, 1, 1, 1, 1, 1, 1, 1, 1, 1, 1, 1, 1, 1, 1, 1, 1, 1, 1, 1, 1, 1, 1, 1, 1, 1, 1, 1, 1, 1, 1, 1, 1, 1, 1, 1, 1, 1, 1, 1, 1, 1, 1, 1, 1, 1, 1, 1, 1, 1, 1, 1, 1, 1, 1, 1, 1, 1, 1, 1, 1, 1, 1, 1, 1, 0, 0, 0, 0, 0, 0, 0, 0, 0, 0, 0, 0, 0, 0, 0, 0, 2, 2, 2, 2, 2, 2, 2, 2, 2, 2, 2, 2, 2, 2, 2, 2, 2, 2, 2, 2, 2, 2, 2, 2, 2, 2, 2, 2, 2, 2, 2, 2, 2, 2, 2, 2, 2, 2, 2, 2, 2, 2, 2, 2, 2, 2, 2, 2, 2, 2, 2, 2, 2, 2, 2, 2, 2, 2, 2, 2, 2, 2, 2, 2, 2, 2, 2, 2, 2, 2, 2, 2, 2, 2, 2, 2, 2, 2, 2, 2, 2, 2, 2, 2, 2, 2, 2, 2, 2, 2, 2, 2, 2, 2, 2, 2, 2, 2, 2, 2, 2, 2, 2, 2, 2, 2, 2, 2, 2, 2, 2, 2, 2, 2, 2, 2, 2, 2, 2, 2, 2, 2, 2, 2, 2, 2, 2, 2, 2, 2, 2, 2, 2, 2, 2, 2, 2, 2, 2, 2, 2, 2, 2, 2, 2, 2, 2, 2, 2, 2, 2, 2, 2, 2, 2, 2, 2, 2, 2, 2, 2, 2, 2, 2, 2, 2, 2, 2, 2, 2, 2, 2, 2, 2, 2, 2, 2, 2, 2, 2, 2, 2, 2, 2, 2, 2, 2, 2, 2, 2, 2, 2, 2, 2, 2, 2, 2, 2, 2, 2, 2, 2, 2, 2, 2, 2, 2, 2, 2, 2, 2, 2, 2, 2, 2, 2, 2, 2, 2, 2, 2, 2, 2, 2, 2, 2, 2, 2, 2, 2, 2, 2, 2, 2, 2, 2, 2, 2, 2, 2, 2, 2, 2, 2, 2, 2, 2, 2, 2, 2, 2, 2, 2, 2, 2, 2, 2, 2, 2, 2, 2, 2, 2, 2, 2, 2, 2, 2, 2, 2, 2, 2, 2, 2, 2, 2, 2, 2, 2, 2, 2, 2, 2, 2, 2, 2, 2, 2, 2, 2, 2, 2, 2, 2, 2, 2, 2, 2, 2, 2, 2, 2, 2, 2, 2, 2, 2, 2, 2, 2, 2, 2, 2, 2, 2, 2, 2, 2, 2, 2, 2, 2, 2, 2, 2, 2, 2, 2, 2, 2, 2, 2, 2, 2, 2, 2, 2, 2, 2, 2, 2, 2, 2, 2, 2, 2, 2, 2, 2, 2, 2, 2, 2, 2, 2, 2, 2, 2, 2, 2, 2, 2, 2, 2, 2, 2, 2, 2, 2, 2, 2, 2, 2, 2, 2, 2, 2, 2, 2, 2, 2, 2, 2, 2, 2, 2, 2, 2, 2, 2, 2, 2, 2, 2, 2, 2, 2, 2, 2, 2, 2, 2, 2, 2, 2, 2, 2, 2, 2, 2, 2, 2, 2, 2, 2, 2, 2, 2, 2, 2])
_uv = me_plane.uv_layers.new(name='UVMap')
_uv.uv.foreach_set('vector', [0.4976, 0.6018, 0.5078, 0.4935, 0.5236, 0.4822, 0.5134, 0.5898, 0.5134, 0.5898, 0.5236, 0.4822, 0.5472, 0.4796, 0.5371, 0.5867, 0.5371, 0.5867, 0.5472, 0.4796, 0.5697, 0.4868, 0.5596, 0.5939, 0.5596, 0.5939, 0.5697, 0.4868, 0.5824, 0.5009, 0.5722, 0.6084, 0.5336, 0.8555, 0.5436, 0.9729, 0.5311, 0.9568, 0.5213, 0.8389, 0.5674, 0.8286, 0.5781, 0.9368, 0.5623, 0.9258, 0.5515, 0.8168, 0.5515, 0.8168, 0.5623, 0.9258, 0.5386, 0.9236, 0.5279, 0.8142, 0.5279, 0.8142, 0.5386, 0.9236, 0.5162, 0.9311, 0.5054, 0.8217, 0.3507, 0.4338, 0.2842, 0.3358, 0.276, 0.1967, 0.329, 0.06955, 0.4232, 0.00288, 0.5224, 0.02218, 0.5889, 0.1201, 0.5972, 0.2592, 0.5441, 0.3864, 0.4499, 0.4531, 0.5054, 0.8217, 0.5162, 0.9311, 0.5035, 0.9454, 0.4928, 0.8365, 0.5296, 0.6112, 0.5395, 0.4928, 0.5577, 0.4728, 0.5448, 0.5917, 0.2975, 0.2008, 0.3573, 0.129, 0.4435, 0.1093, 0.5232, 0.1492, 0.5659, 0.2334, 0.5554, 0.3298, 0.4956, 0.4016, 0.4094, 0.4213, 0.3297, 0.3815, 0.287, 0.2972, 0.5353, 0.8398, 0.5269, 0.7242, 0.5458, 0.7032, 0.5531, 0.8213, 0.5011, 0.6131, 0.4957, 0.7188, 0.4823, 0.7348, 0.4884, 0.6279, 0.5235, 0.6056, 0.5195, 0.7109, 0.4957, 0.7188, 0.5011, 0.6131, 0.5472, 0.6082, 0.5446, 0.714, 0.5195, 0.7109, 0.5235, 0.6056, 0.563, 0.62, 0.5613, 0.7269, 0.5446, 0.714, 0.5472, 0.6082, 0.5262, 0.6336, 0.5231, 0.7488, 0.5103, 0.7312, 0.5141, 0.6179, 0.5563, 0.8026, 0.5534, 0.6931, 0.5669, 0.7089, 0.569, 0.8172, 0.5339, 0.7955, 0.5296, 0.6856, 0.5534, 0.6931, 0.5563, 0.8026, 0.5102, 0.7985, 0.5046, 0.6891, 0.5296, 0.6856, 0.5339, 0.7955, 0.4944, 0.8106, 0.4878, 0.7023, 0.5046, 0.6891, 0.5102, 0.7985, 0.5269, 0.7242, 0.5296, 0.6112, 0.5448, 0.5917, 0.5458, 0.7032, 0.4957, 0.7188, 0.5054, 0.8217, 0.4928, 0.8365, 0.4823, 0.7348, 0.5195, 0.7109, 0.5279, 0.8142, 0.5054, 0.8217, 0.4957, 0.7188, 0.5446, 0.714, 0.5515, 0.8168, 0.5279, 0.8142, 0.5195, 0.7109, 0.5613, 0.7269, 0.5674, 0.8286, 0.5515, 0.8168, 0.5446, 0.714, 0.5231, 0.7488, 0.5336, 0.8555, 0.5213, 0.8389, 0.5103, 0.7312, 0.5534, 0.6931, 0.5596, 0.5939, 0.5722, 0.6084, 0.5669, 0.7089, 0.5296, 0.6856, 0.5371, 0.5867, 0.5596, 0.5939, 0.5534, 0.6931, 0.5046, 0.6891, 0.5134, 0.5898, 0.5371, 0.5867, 0.5296, 0.6856, 0.4878, 0.7023, 0.4976, 0.6018, 0.5134, 0.5898, 0.5046, 0.6891, 0.5021, 0.929, 0.4944, 0.8106, 0.5102, 0.7985, 0.52, 0.9154, 0.52, 0.9154, 0.5102, 0.7985, 0.5339, 0.7955, 0.5458, 0.9117, 0.5458, 0.9117, 0.5339, 0.7955, 0.5563, 0.8026, 0.5696, 0.9192, 0.5696, 0.9192, 0.5563, 0.8026, 0.569, 0.8172, 0.5824, 0.9352, 0.5318, 0.5117, 0.5262, 0.6336, 0.5141, 0.6179, 0.5159, 0.4948, 0.5745, 0.5, 0.563, 0.62, 0.5472, 0.6082, 0.5566, 0.4866, 0.5566, 0.4866, 0.5472, 0.6082, 0.5235, 0.6056, 0.5309, 0.4833, 0.5309, 0.4833, 0.5235, 0.6056, 0.5011, 0.6131, 0.5071, 0.4913, 0.5071, 0.4913, 0.5011, 0.6131, 0.4884, 0.6279, 0.4943, 0.5075, 0.5355, 0.9682, 0.5353, 0.8398, 0.5531, 0.8213, 0.5562, 0.9488, 0.4248, 0.7476, 0.4311, 0.9754, 0.402, 0.9739, 0.3987, 0.7455, 0.4495, 0.7223, 0.4355, 0.966, 0.396, 0.9326, 0.4112, 0.698, 0.4307, 0.5131, 0.4248, 0.7476, 0.3987, 0.7455, 0.4046, 0.5127, 0.4538, 0.5126, 0.4495, 0.7223, 0.4112, 0.698, 0.4156, 0.4834, 0.5913, 0.4981, 0.5878, 0.7384, 0.5495, 0.7547, 0.5522, 0.5218, 0.5066, 0.4783, 0.5003, 0.7229, 0.4634, 0.7396, 0.4695, 0.5007, 0.4695, 0.5007, 0.4634, 0.7396, 0.4248, 0.7476, 0.4307, 0.5131, 0.5878, 0.7384, 0.5887, 0.9554, 0.5451, 0.9709, 0.5495, 0.7547, 0.3776, 0.4176, 0.3114, 0.3192, 0.3137, 0.1922, 0.3793, 0.08003, 0.4844, 0.02165, 0.4844, 0.4473, 0.5003, 0.7229, 0.5059, 0.9524, 0.4706, 0.9674, 0.4634, 0.7396, 0.4634, 0.7396, 0.4706, 0.9674, 0.4311, 0.9754, 0.4248, 0.7476, 0.348, 0.1739, 0.398, 0.07885, 0.4801, 0.03204, 0.4804, 0.4022, 0.3977, 0.3707, 0.3467, 0.283, 0.4359, 0.5332, 0.4353, 0.7593, 0.3779, 0.7053, 0.3785, 0.4812, 0.4353, 0.7593, 0.4369, 0.9877, 0.379, 0.9334, 0.3779, 0.7053, 0.4248, 0.7476, 0.4311, 0.9754, 0.402, 0.9739, 0.3987, 0.7455, 0.4495, 0.7223, 0.4355, 0.966, 0.396, 0.9326, 0.4112, 0.698, 0.4307, 0.5131, 0.4248, 0.7476, 0.3987, 0.7455, 0.4046, 0.5127, 0.4538, 0.5126, 0.4495, 0.7223, 0.4112, 0.698, 0.4156, 0.4834, 0.5913, 0.4981, 0.5878, 0.7384, 0.5495, 0.7547, 0.5522, 0.5218, 0.5066, 0.4783, 0.5003, 0.7229, 0.4634, 0.7396, 0.4695, 0.5007, 0.4695, 0.5007, 0.4634, 0.7396, 0.4248, 0.7476, 0.4307, 0.5131, 0.5878, 0.7384, 0.5887, 0.9554, 0.5451, 0.9709, 0.5495, 0.7547, 0.3776, 0.4176, 0.3114, 0.3192, 0.3137, 0.1922, 0.3793, 0.08003, 0.4844, 0.02165, 0.4844, 0.4473, 0.5003, 0.7229, 0.5059, 0.9524, 0.4706, 0.9674, 0.4634, 0.7396, 0.4634, 0.7396, 0.4706, 0.9674, 0.4311, 0.9754, 0.4248, 0.7476, 0.348, 0.1739, 0.398, 0.07885, 0.4801, 0.03204, 0.4804, 0.4022, 0.3977, 0.3707, 0.3467, 0.283, 0.4359, 0.5332, 0.4353, 0.7593, 0.3779, 0.7053, 0.3785, 0.4812, 0.4353, 0.7593, 0.4369, 0.9877, 0.379, 0.9334, 0.3779, 0.7053, 0.4976, 0.6018, 0.5078, 0.4935, 0.5236, 0.4822, 0.5134, 0.5898, 0.5134, 0.5898, 0.5236, 0.4822, 0.5472, 0.4796, 0.5371, 0.5867, 0.5371, 0.5867, 0.5472, 0.4796, 0.5697, 0.4868, 0.5596, 0.5939, 0.5596, 0.5939, 0.5697, 0.4868, 0.5824, 0.5009, 0.5722, 0.6084, 0.5336, 0.8555, 0.5436, 0.9729, 0.5311, 0.9568, 0.5213, 0.8389, 0.5674, 0.8286, 0.5781, 0.9368, 0.5623, 0.9258, 0.5515, 0.8168, 0.5515, 0.8168, 0.5623, 0.9258, 0.5386, 0.9236, 0.5279, 0.8142, 0.5279, 0.8142, 0.5386, 0.9236, 0.5162, 0.9311, 0.5054, 0.8217, 0.3507, 0.4338, 0.2842, 0.3358, 0.276, 0.1967, 0.329, 0.06955, 0.4232, 0.00288, 0.5224, 0.02218, 0.5889, 0.1201, 0.5972, 0.2592, 0.5441, 0.3864, 0.4499, 0.4531, 0.5054, 0.8217, 0.5162, 0.9311, 0.5035, 0.9454, 0.4928, 0.8365, 0.5296, 0.6112, 0.5395, 0.4928, 0.5577, 0.4728, 0.5448, 0.5917, 0.2975, 0.2008, 0.3573, 0.129, 0.4435, 0.1093, 0.5232, 0.1492, 0.5659, 0.2334, 0.5554, 0.3298, 0.4956, 0.4016, 0.4094, 0.4213, 0.3297, 0.3815, 0.287, 0.2972, 0.5353, 0.8398, 0.5269, 0.7242, 0.5458, 0.7032, 0.5531, 0.8213, 0.5011, 0.6131, 0.4957, 0.7188, 0.4823, 0.7348, 0.4884, 0.6279, 0.5235, 0.6056, 0.5195, 0.7109, 0.4957, 0.7188, 0.5011, 0.6131, 0.5472, 0.6082, 0.5446, 0.714, 0.5195, 0.7109, 0.5235, 0.6056, 0.563, 0.62, 0.5613, 0.7269, 0.5446, 0.714, 0.5472, 0.6082, 0.5262, 0.6336, 0.5231, 0.7488, 0.5103, 0.7312, 0.5141, 0.6179, 0.5563, 0.8026, 0.5534, 0.6931, 0.5669, 0.7089, 0.569, 0.8172, 0.5339, 0.7955, 0.5296, 0.6856, 0.5534, 0.6931, 0.5563, 0.8026, 0.5102, 0.7985, 0.5046, 0.6891, 0.5296, 0.6856, 0.5339, 0.7955, 0.4944, 0.8106, 0.4878, 0.7023, 0.5046, 0.6891, 0.5102, 0.7985, 0.5269, 0.7242, 0.5296, 0.6112, 0.5448, 0.5917, 0.5458, 0.7032, 0.4957, 0.7188, 0.5054, 0.8217, 0.4928, 0.8365, 0.4823, 0.7348, 0.5195, 0.7109, 0.5279, 0.8142, 0.5054, 0.8217, 0.4957, 0.7188, 0.5446, 0.714, 0.5515, 0.8168, 0.5279, 0.8142, 0.5195, 0.7109, 0.5613, 0.7269, 0.5674, 0.8286, 0.5515, 0.8168, 0.5446, 0.714, 0.5231, 0.7488, 0.5336, 0.8555, 0.5213, 0.8389, 0.5103, 0.7312, 0.5534, 0.6931, 0.5596, 0.5939, 0.5722, 0.6084, 0.5669, 0.7089, 0.5296, 0.6856, 0.5371, 0.5867, 0.5596, 0.5939, 0.5534, 0.6931, 0.5046, 0.6891, 0.5134, 0.5898, 0.5371, 0.5867, 0.5296, 0.6856, 0.4878, 0.7023, 0.4976, 0.6018, 0.5134, 0.5898, 0.5046, 0.6891, 0.5021, 0.929, 0.4944, 0.8106, 0.5102, 0.7985, 0.52, 0.9154, 0.52, 0.9154, 0.5102, 0.7985, 0.5339, 0.7955, 0.5458, 0.9117, 0.5458, 0.9117, 0.5339, 0.7955, 0.5563, 0.8026, 0.5696, 0.9192, 0.5696, 0.9192, 0.5563, 0.8026, 0.569, 0.8172, 0.5824, 0.9352, 0.5318, 0.5117, 0.5262, 0.6336, 0.5141, 0.6179, 0.5159, 0.4948, 0.5745, 0.5, 0.563, 0.62, 0.5472, 0.6082, 0.5566, 0.4866, 0.5566, 0.4866, 0.5472, 0.6082, 0.5235, 0.6056, 0.5309, 0.4833, 0.5309, 0.4833, 0.5235, 0.6056, 0.5011, 0.6131, 0.5071, 0.4913, 0.5071, 0.4913, 0.5011, 0.6131, 0.4884, 0.6279, 0.4943, 0.5075, 0.5355, 0.9682, 0.5353, 0.8398, 0.5531, 0.8213, 0.5562, 0.9488, 0.5231, 0.7488, 0.5336, 0.8555, 0.5213, 0.8389, 0.5103, 0.7312, 0.5613, 0.7269, 0.5674, 0.8286, 0.5515, 0.8168, 0.5446, 0.714, 0.5446, 0.714, 0.5515, 0.8168, 0.5279, 0.8142, 0.5195, 0.7109, 0.5195, 0.7109, 0.5279, 0.8142, 0.5054, 0.8217, 0.4957, 0.7188, 0.4957, 0.7188, 0.5054, 0.8217, 0.4928, 0.8365, 0.4823, 0.7348, 0.5269, 0.7242, 0.5296, 0.6112, 0.5448, 0.5917, 0.5458, 0.7032, 0.4944, 0.8106, 0.4878, 0.7023, 0.5046, 0.6891, 0.5102, 0.7985, 0.5102, 0.7985, 0.5046, 0.6891, 0.5296, 0.6856, 0.5339, 0.7955, 0.5339, 0.7955, 0.5296, 0.6856, 0.5534, 0.6931, 0.5563, 0.8026, 0.5563, 0.8026, 0.5534, 0.6931, 0.5669, 0.7089, 0.569, 0.8172, 0.5262, 0.6336, 0.5231, 0.7488, 0.5103, 0.7312, 0.5141, 0.6179, 0.563, 0.62, 0.5613, 0.7269, 0.5446, 0.714, 0.5472, 0.6082, 0.5472, 0.6082, 0.5446, 0.714, 0.5195, 0.7109, 0.5235, 0.6056, 0.5235, 0.6056, 0.5195, 0.7109, 0.4957, 0.7188, 0.5011, 0.6131, 0.5011, 0.6131, 0.4957, 0.7188, 0.4823, 0.7348, 0.4884, 0.6279, 0.5353, 0.8398, 0.5269, 0.7242, 0.5458, 0.7032, 0.5531, 0.8213, 0.2975, 0.2008, 0.3573, 0.129, 0.4435, 0.1093, 0.5232, 0.1492, 0.5659, 0.2334, 0.5554, 0.3298, 0.4956, 0.4016, 0.4094, 0.4213, 0.3297, 0.3815, 0.287, 0.2972, 0.5296, 0.6112, 0.5395, 0.4928, 0.5577, 0.4728, 0.5448, 0.5917, 0.5054, 0.8217, 0.5162, 0.9311, 0.5035, 0.9454, 0.4928, 0.8365, 0.3507, 0.4338, 0.2842, 0.3358, 0.276, 0.1967, 0.329, 0.06955, 0.4232, 0.00288, 0.5224, 0.02218, 0.5889, 0.1201, 0.5972, 0.2592, 0.5441, 0.3864, 0.4499, 0.4531, 0.5279, 0.8142, 0.5386, 0.9236, 0.5162, 0.9311, 0.5054, 0.8217, 0.5515, 0.8168, 0.5623, 0.9258, 0.5386, 0.9236, 0.5279, 0.8142, 0.5674, 0.8286, 0.5781, 0.9368, 0.5623, 0.9258, 0.5515, 0.8168, 0.5336, 0.8555, 0.5436, 0.9729, 0.5311, 0.9568, 0.5213, 0.8389, 0.5596, 0.5939, 0.5697, 0.4868, 0.5824, 0.5009, 0.5722, 0.6084, 0.5371, 0.5867, 0.5472, 0.4796, 0.5697, 0.4868, 0.5596, 0.5939, 0.5134, 0.5898, 0.5236, 0.4822, 0.5472, 0.4796, 0.5371, 0.5867, 0.4976, 0.6018, 0.5078, 0.4935, 0.5236, 0.4822, 0.5134, 0.5898, 0.4353, 0.7593, 0.4369, 0.9877, 0.379, 0.9334, 0.3779, 0.7053, 0.4359, 0.5332, 0.4353, 0.7593, 0.3779, 0.7053, 0.3785, 0.4812, 0.348, 0.1739, 0.398, 0.07885, 0.4801, 0.03204, 0.4804, 0.4022, 0.3977, 0.3707, 0.3467, 0.283, 0.4634, 0.7396, 0.4706, 0.9674, 0.4311, 0.9754, 0.4248, 0.7476, 0.5003, 0.7229, 0.5059, 0.9524, 0.4706, 0.9674, 0.4634, 0.7396, 0.3776, 0.4176, 0.3114, 0.3192, 0.3137, 0.1922, 0.3793, 0.08003, 0.4844, 0.02165, 0.4844, 0.4473, 0.5878, 0.7384, 0.5887, 0.9554, 0.5451, 0.9709, 0.5495, 0.7547, 0.4695, 0.5007, 0.4634, 0.7396, 0.4248, 0.7476, 0.4307, 0.5131, 0.5066, 0.4783, 0.5003, 0.7229, 0.4634, 0.7396, 0.4695, 0.5007, 0.5913, 0.4981, 0.5878, 0.7384, 0.5495, 0.7547, 0.5522, 0.5218, 0.4538, 0.5126, 0.4495, 0.7223, 0.4112, 0.698, 0.4156, 0.4834, 0.4307, 0.5131, 0.4248, 0.7476, 0.3987, 0.7455, 0.4046, 0.5127, 0.4495, 0.7223, 0.4355, 0.966, 0.396, 0.9326, 0.4112, 0.698, 0.4248, 0.7476, 0.4311, 0.9754, 0.402, 0.9739, 0.3987, 0.7455, 0.5534, 0.6931, 0.5596, 0.5939, 0.5722, 0.6084, 0.5669, 0.7089, 0.5296, 0.6856, 0.5371, 0.5867, 0.5596, 0.5939, 0.5534, 0.6931, 0.5046, 0.6891, 0.5134, 0.5898, 0.5371, 0.5867, 0.5296, 0.6856, 0.4878, 0.7023, 0.4976, 0.6018, 0.5134, 0.5898, 0.5046, 0.6891, 0.5021, 0.929, 0.4944, 0.8106, 0.5102, 0.7985, 0.52, 0.9154, 0.52, 0.9154, 0.5102, 0.7985, 0.5339, 0.7955, 0.5458, 0.9117, 0.5458, 0.9117, 0.5339, 0.7955, 0.5563, 0.8026, 0.5696, 0.9192, 0.5696, 0.9192, 0.5563, 0.8026, 0.569, 0.8172, 0.5824, 0.9352, 0.5318, 0.5117, 0.5262, 0.6336, 0.5141, 0.6179, 0.5159, 0.4948, 0.5745, 0.5, 0.563, 0.62, 0.5472, 0.6082, 0.5566, 0.4866, 0.5566, 0.4866, 0.5472, 0.6082, 0.5235, 0.6056, 0.5309, 0.4833, 0.5309, 0.4833, 0.5235, 0.6056, 0.5011, 0.6131, 0.5071, 0.4913, 0.5071, 0.4913, 0.5011, 0.6131, 0.4884, 0.6279, 0.4943, 0.5075, 0.5355, 0.9682, 0.5353, 0.8398, 0.5531, 0.8213, 0.5562, 0.9488, 0.5231, 0.7488, 0.5336, 0.8555, 0.5213, 0.8389, 0.5103, 0.7312, 0.5613, 0.7269, 0.5674, 0.8286, 0.5515, 0.8168, 0.5446, 0.714, 0.5446, 0.714, 0.5515, 0.8168, 0.5279, 0.8142, 0.5195, 0.7109, 0.5195, 0.7109, 0.5279, 0.8142, 0.5054, 0.8217, 0.4957, 0.7188, 0.4957, 0.7188, 0.5054, 0.8217, 0.4928, 0.8365, 0.4823, 0.7348, 0.5269, 0.7242, 0.5296, 0.6112, 0.5448, 0.5917, 0.5458, 0.7032, 0.4944, 0.8106, 0.4878, 0.7023, 0.5046, 0.6891, 0.5102, 0.7985, 0.5102, 0.7985, 0.5046, 0.6891, 0.5296, 0.6856, 0.5339, 0.7955, 0.5339, 0.7955, 0.5296, 0.6856, 0.5534, 0.6931, 0.5563, 0.8026, 0.5563, 0.8026, 0.5534, 0.6931, 0.5669, 0.7089, 0.569, 0.8172, 0.5262, 0.6336, 0.5231, 0.7488, 0.5103, 0.7312, 0.5141, 0.6179, 0.563, 0.62, 0.5613, 0.7269, 0.5446, 0.714, 0.5472, 0.6082, 0.5472, 0.6082, 0.5446, 0.714, 0.5195, 0.7109, 0.5235, 0.6056, 0.5235, 0.6056, 0.5195, 0.7109, 0.4957, 0.7188, 0.5011, 0.6131, 0.5011, 0.6131, 0.4957, 0.7188, 0.4823, 0.7348, 0.4884, 0.6279, 0.5353, 0.8398, 0.5269, 0.7242, 0.5458, 0.7032, 0.5531, 0.8213, 0.2975, 0.2008, 0.3573, 0.129, 0.4435, 0.1093, 0.5232, 0.1492, 0.5659, 0.2334, 0.5554, 0.3298, 0.4956, 0.4016, 0.4094, 0.4213, 0.3297, 0.3815, 0.287, 0.2972, 0.5296, 0.6112, 0.5395, 0.4928, 0.5577, 0.4728, 0.5448, 0.5917, 0.5054, 0.8217, 0.5162, 0.9311, 0.5035, 0.9454, 0.4928, 0.8365, 0.3507, 0.4338, 0.2842, 0.3358, 0.276, 0.1967, 0.329, 0.06955, 0.4232, 0.00288, 0.5224, 0.02218, 0.5889, 0.1201, 0.5972, 0.2592, 0.5441, 0.3864, 0.4499, 0.4531, 0.5279, 0.8142, 0.5386, 0.9236, 0.5162, 0.9311, 0.5054, 0.8217, 0.5515, 0.8168, 0.5623, 0.9258, 0.5386, 0.9236, 0.5279, 0.8142, 0.5674, 0.8286, 0.5781, 0.9368, 0.5623, 0.9258, 0.5515, 0.8168, 0.5336, 0.8555, 0.5436, 0.9729, 0.5311, 0.9568, 0.5213, 0.8389, 0.5596, 0.5939, 0.5697, 0.4868, 0.5824, 0.5009, 0.5722, 0.6084, 0.5371, 0.5867, 0.5472, 0.4796, 0.5697, 0.4868, 0.5596, 0.5939, 0.5134, 0.5898, 0.5236, 0.4822, 0.5472, 0.4796, 0.5371, 0.5867, 0.4976, 0.6018, 0.5078, 0.4935, 0.5236, 0.4822, 0.5134, 0.5898, 0.5534, 0.6931, 0.5596, 0.5939, 0.5722, 0.6084, 0.5669, 0.7089, 0.5296, 0.6856, 0.5371, 0.5867, 0.5596, 0.5939, 0.5534, 0.6931, 0.5046, 0.6891, 0.5134, 0.5898, 0.5371, 0.5867, 0.5296, 0.6856, 0.4878, 0.7023, 0.4976, 0.6018, 0.5134, 0.5898, 0.5046, 0.6891, 0.5021, 0.929, 0.4944, 0.8106, 0.5102, 0.7985, 0.52, 0.9154, 0.52, 0.9154, 0.5102, 0.7985, 0.5339, 0.7955, 0.5458, 0.9117, 0.5458, 0.9117, 0.5339, 0.7955, 0.5563, 0.8026, 0.5696, 0.9192, 0.5696, 0.9192, 0.5563, 0.8026, 0.569, 0.8172, 0.5824, 0.9352, 0.5318, 0.5117, 0.5262, 0.6336, 0.5141, 0.6179, 0.5159, 0.4948, 0.5745, 0.5, 0.563, 0.62, 0.5472, 0.6082, 0.5566, 0.4866, 0.5566, 0.4866, 0.5472, 0.6082, 0.5235, 0.6056, 0.5309, 0.4833, 0.5309, 0.4833, 0.5235, 0.6056, 0.5011, 0.6131, 0.5071, 0.4913, 0.5071, 0.4913, 0.5011, 0.6131, 0.4884, 0.6279, 0.4943, 0.5075, 0.5355, 0.9682, 0.5353, 0.8398, 0.5531, 0.8213, 0.5562, 0.9488, 0.4248, 0.7476, 0.4311, 0.9754, 0.402, 0.9739, 0.3987, 0.7455, 0.4495, 0.7223, 0.4355, 0.966, 0.396, 0.9326, 0.4112, 0.698, 0.4307, 0.5131, 0.4248, 0.7476, 0.3987, 0.7455, 0.4046, 0.5127, 0.4538, 0.5126, 0.4495, 0.7223, 0.4112, 0.698, 0.4156, 0.4834, 0.5913, 0.4981, 0.5878, 0.7384, 0.5495, 0.7547, 0.5522, 0.5218, 0.5066, 0.4783, 0.5003, 0.7229, 0.4634, 0.7396, 0.4695, 0.5007, 0.4695, 0.5007, 0.4634, 0.7396, 0.4248, 0.7476, 0.4307, 0.5131, 0.5878, 0.7384, 0.5887, 0.9554, 0.5451, 0.9709, 0.5495, 0.7547, 0.3776, 0.4176, 0.3114, 0.3192, 0.3137, 0.1922, 0.3793, 0.08003, 0.4844, 0.02165, 0.4844, 0.4473, 0.5003, 0.7229, 0.5059, 0.9524, 0.4706, 0.9674, 0.4634, 0.7396, 0.4634, 0.7396, 0.4706, 0.9674, 0.4311, 0.9754, 0.4248, 0.7476, 0.348, 0.1739, 0.398, 0.07885, 0.4801, 0.03204, 0.4804, 0.4022, 0.3977, 0.3707, 0.3467, 0.283, 0.4359, 0.5332, 0.4353, 0.7593, 0.3779, 0.7053, 0.3785, 0.4812, 0.4353, 0.7593, 0.4369, 0.9877, 0.379, 0.9334, 0.3779, 0.7053, 0.4248, 0.7476, 0.4311, 0.9754, 0.402, 0.9739, 0.3987, 0.7455, 0.4495, 0.7223, 0.4355, 0.966, 0.396, 0.9326, 0.4112, 0.698, 0.4307, 0.5131, 0.4248, 0.7476, 0.3987, 0.7455, 0.4046, 0.5127, 0.4538, 0.5126, 0.4495, 0.7223, 0.4112, 0.698, 0.4156, 0.4834, 0.5913, 0.4981, 0.5878, 0.7384, 0.5495, 0.7547, 0.5522, 0.5218, 0.5066, 0.4783, 0.5003, 0.7229, 0.4634, 0.7396, 0.4695, 0.5007, 0.4695, 0.5007, 0.4634, 0.7396, 0.4248, 0.7476, 0.4307, 0.5131, 0.5878, 0.7384, 0.5887, 0.9554, 0.5451, 0.9709, 0.5495, 0.7547, 0.3776, 0.4176, 0.3114, 0.3192, 0.3137, 0.1922, 0.3793, 0.08003, 0.4844, 0.02165, 0.4844, 0.4473, 0.5003, 0.7229, 0.5059, 0.9524, 0.4706, 0.9674, 0.4634, 0.7396, 0.4634, 0.7396, 0.4706, 0.9674, 0.4311, 0.9754, 0.4248, 0.7476, 0.348, 0.1739, 0.398, 0.07885, 0.4801, 0.03204, 0.4804, 0.4022, 0.3977, 0.3707, 0.3467, 0.283, 0.4359, 0.5332, 0.4353, 0.7593, 0.3779, 0.7053, 0.3785, 0.4812, 0.4353, 0.7593, 0.4369, 0.9877, 0.379, 0.9334, 0.3779, 0.7053, 0.4248, 0.7476, 0.4311, 0.9754, 0.402, 0.9739, 0.3987, 0.7455, 0.4495, 0.7223, 0.4355, 0.966, 0.396, 0.9326, 0.4112, 0.698, 0.4307, 0.5131, 0.4248, 0.7476, 0.3987, 0.7455, 0.4046, 0.5127, 0.4538, 0.5126, 0.4495, 0.7223, 0.4112, 0.698, 0.4156, 0.4834, 0.5913, 0.4981, 0.5878, 0.7384, 0.5495, 0.7547, 0.5522, 0.5218, 0.5066, 0.4783, 0.5003, 0.7229, 0.4634, 0.7396, 0.4695, 0.5007, 0.4695, 0.5007, 0.4634, 0.7396, 0.4248, 0.7476, 0.4307, 0.5131, 0.5878, 0.7384, 0.5887, 0.9554, 0.5451, 0.9709, 0.5495, 0.7547, 0.3776, 0.4176, 0.3114, 0.3192, 0.3137, 0.1922, 0.3793, 0.08003, 0.4844, 0.02165, 0.4844, 0.4473, 0.5003, 0.7229, 0.5059, 0.9524, 0.4706, 0.9674, 0.4634, 0.7396, 0.4634, 0.7396, 0.4706, 0.9674, 0.4311, 0.9754, 0.4248, 0.7476, 0.348, 0.1739, 0.398, 0.07885, 0.4801, 0.03204, 0.4804, 0.4022, 0.3977, 0.3707, 0.3467, 0.283, 0.4359, 0.5332, 0.4353, 0.7593, 0.3779, 0.7053, 0.3785, 0.4812, 0.4353, 0.7593, 0.4369, 0.9877, 0.379, 0.9334, 0.3779, 0.7053, 0.2796, 0.3048, 0.02948, 0.281, 0.06133, 0.1094, 0.2273, 0.02621, 0.694, 0.2826, 0.4868, 0.2937, 0.471, 0.0, 0.7102, 0.05403, 0.7163, 0.6953, 0.5091, 0.7065, 0.4979, 0.5001, 0.7051, 0.489, 0.3019, 0.7176, 0.0438, 0.7685, 0.0, 0.5267, 0.2907, 0.5112, 0.5091, 0.7065, 0.3019, 0.7176, 0.2907, 0.5112, 0.4979, 0.5001, 0.5251, 1.0, 0.2799, 1.0, 0.3019, 0.7176, 0.5091, 0.7065, 0.2799, 1.0, 0.1311, 0.9024, 0.0438, 0.7685, 0.3019, 0.7176, 1.0, 0.7172, 0.7163, 0.6953, 0.7051, 0.489, 1.0, 0.4731, 0.9293, 0.7895, 0.7688, 0.9738, 0.7163, 0.6953, 1.0, 0.7172, 0.7688, 0.9738, 0.5251, 1.0, 0.5091, 0.7065, 0.7163, 0.6953, 0.9737, 0.2303, 0.694, 0.2826, 0.7102, 0.05403, 0.875, 0.1187, 1.0, 0.4731, 0.7051, 0.489, 0.694, 0.2826, 0.9737, 0.2303, 0.7051, 0.489, 0.4979, 0.5001, 0.4868, 0.2937, 0.694, 0.2826, 0.4868, 0.2937, 0.2796, 0.3048, 0.2273, 0.02621, 0.471, 0.0, 0.4979, 0.5001, 0.2907, 0.5112, 0.2796, 0.3048, 0.4868, 0.2937, 0.2907, 0.5112, 0.0, 0.5267, 0.02948, 0.281, 0.2796, 0.3048, 0.4242, 0.167, 0.3667, 0.1851, 0.3964, 0.1264, 0.3667, 0.1851, 0.4242, 0.167, 0.4032, 0.2457, 0.4056, 0.84, 0.3969, 0.8888, 0.3436, 0.8414, 0.4242, 0.167, 0.4689, 0.1373, 0.4689, 0.215, 0.4242, 0.167, 0.4689, 0.215, 0.4032, 0.2457, 0.8203, 0.432, 0.8203, 0.5006, 0.7546, 0.4705, 0.8015, 0.3738, 0.8203, 0.432, 0.7639, 0.4166, 0.3436, 0.8414, 0.3969, 0.8888, 0.3432, 0.9233, 0.8917, 0.4803, 0.8811, 0.3974, 0.9374, 0.4302, 0.6786, 0.9354, 0.6134, 0.9421, 0.6267, 0.8937, 0.8203, 0.432, 0.7546, 0.4705, 0.7639, 0.4166, 0.3969, 0.8888, 0.4056, 0.9413, 0.3432, 0.9233, 0.8811, 0.3974, 0.9399, 0.3738, 0.9374, 0.4302, 0.8917, 0.4803, 0.9374, 0.4302, 0.9399, 0.4832, 0.6786, 0.9354, 0.6267, 0.8937, 0.6786, 0.8642, 0.4569, 0.7263, 0.4416, 0.6746, 0.4923, 0.6773, 0.5278, 0.7193, 0.4569, 0.7263, 0.4923, 0.6773, 0.5278, 0.6448, 0.5278, 0.7193, 0.4923, 0.6773, 0.4722, 0.6231, 0.5278, 0.6448, 0.4923, 0.6773, 0.4416, 0.6746, 0.4722, 0.6231, 0.4923, 0.6773, 0.05764, 0.06309, 0.04805, 0.1342, 0.0, 0.07269, 0.04805, 0.1342, 0.05764, 0.06309, 0.1262, 0.1083, 0.6051, 0.6366, 0.6014, 0.6953, 0.5321, 0.6467, 0.05764, 0.06309, 0.0482, 0.0, 0.1262, 0.02202, 0.05764, 0.06309, 0.1262, 0.02202, 0.1262, 0.1083, 0.179, 0.1539, 0.2444, 0.1264, 0.2424, 0.2153, 0.1262, 0.2037, 0.179, 0.1539, 0.1831, 0.2298, 0.5321, 0.6467, 0.6014, 0.6953, 0.529, 0.7386, 0.4416, 0.3968, 0.4416, 0.4839, 0.3588, 0.4487, 0.6134, 0.6515, 0.6846, 0.6199, 0.6747, 0.6834, 0.179, 0.1539, 0.2424, 0.2153, 0.1831, 0.2298, 0.6014, 0.6953, 0.6051, 0.7513, 0.529, 0.7386, 0.4416, 0.4839, 0.3684, 0.5148, 0.3588, 0.4487, 0.4416, 0.3968, 0.3588, 0.4487, 0.3856, 0.3738, 0.6134, 0.6515, 0.6747, 0.6834, 0.6447, 0.7304, 0.1831, 0.2298, 0.2424, 0.2153, 0.2444, 0.2558, 0.529, 0.5221, 0.6134, 0.514, 0.5896, 0.5721, 0.5292, 0.6084, 0.529, 0.5221, 0.5896, 0.5721, 0.6134, 0.6366, 0.5292, 0.6084, 0.5896, 0.5721, 0.6447, 0.7304, 0.6747, 0.6834, 0.6846, 0.7496, 0.9197, 0.1764, 0.8608, 0.1435, 0.9228, 0.1264, 0.8608, 0.1435, 0.9197, 0.1764, 0.8659, 0.2196, 0.953, 0.6199, 0.9441, 0.6694, 0.8997, 0.6396, 0.529, 0.8065, 0.5644, 0.7621, 0.5727, 0.8348, 0.9197, 0.1764, 0.9228, 0.2338, 0.8659, 0.2196, 0.8811, 0.4227, 0.8811, 0.4897, 0.8203, 0.4651, 0.861, 0.3738, 0.8811, 0.4227, 0.8242, 0.4181, 0.8997, 0.6396, 0.9441, 0.6694, 0.8991, 0.7025, 0.5727, 0.8348, 0.5644, 0.7621, 0.6117, 0.7959, 0.9946, 0.4455, 0.9399, 0.454, 0.9467, 0.4112, 0.8811, 0.4227, 0.8203, 0.4651, 0.8242, 0.4181, 0.9441, 0.6694, 0.953, 0.7229, 0.8991, 0.7025, 0.5644, 0.7621, 0.6126, 0.7513, 0.6117, 0.7959, 0.5727, 0.8348, 0.6117, 0.7959, 0.6126, 0.8407, 0.9946, 0.4455, 0.9467, 0.4112, 0.9946, 0.3738, 0.8267, 0.7077, 0.8183, 0.6626, 0.8728, 0.677, 0.8875, 0.7077, 0.8267, 0.7077, 0.8728, 0.677, 0.8991, 0.6507, 0.8875, 0.7077, 0.8728, 0.677, 0.8621, 0.6199, 0.8991, 0.6507, 0.8728, 0.677, 0.8183, 0.6626, 0.8621, 0.6199, 0.8728, 0.677, 0.618, 0.03593, 0.5672, 0.05186, 0.5934, 0.0, 0.5672, 0.05186, 0.618, 0.03593, 0.5994, 0.1055, 0.9772, 0.2558, 0.9695, 0.299, 0.9223, 0.257, 0.618, 0.03593, 0.6575, 0.009657, 0.6575, 0.07831, 0.618, 0.03593, 0.6575, 0.07831, 0.5994, 0.1055, 0.1243, 0.7734, 0.1243, 0.8341, 0.0662, 0.8075, 0.1076, 0.7219, 0.1243, 0.7734, 0.07441, 0.7598, 0.9223, 0.257, 0.9695, 0.299, 0.922, 0.3295, 0.9297, 0.5956, 0.9204, 0.5223, 0.9702, 0.5513, 0.4993, 0.9913, 0.4416, 0.9972, 0.4534, 0.9544, 0.1243, 0.7734, 0.0662, 0.8075, 0.07441, 0.7598, 0.9695, 0.299, 0.9772, 0.3454, 0.922, 0.3295, 0.9204, 0.5223, 0.9724, 0.5014, 0.9702, 0.5513, 0.9297, 0.5956, 0.9702, 0.5513, 0.9724, 0.5981, 0.4993, 0.9913, 0.4534, 0.9544, 0.4993, 0.9283, 0.8482, 0.8531, 0.8347, 0.8074, 0.8795, 0.8098, 0.9109, 0.8469, 0.8482, 0.8531, 0.8795, 0.8098, 0.9109, 0.7811, 0.9109, 0.8469, 0.8795, 0.8098, 0.8617, 0.7619, 0.9109, 0.7811, 0.8795, 0.8098, 0.8347, 0.8074, 0.8617, 0.7619, 0.8795, 0.8098, 0.4016, 0.5608, 0.3432, 0.5645, 0.3777, 0.5148, 0.3432, 0.5645, 0.4016, 0.5608, 0.3777, 0.6211, 0.8785, 0.0, 0.9327, 0.0187, 0.8714, 0.04686, 0.4016, 0.5608, 0.4416, 0.5396, 0.4416, 0.6054, 0.4016, 0.5608, 0.4416, 0.6054, 0.3777, 0.6211, 0.7481, 0.2228, 0.7123, 0.1719, 0.7799, 0.1564, 0.2444, 0.9235, 0.2585, 0.8574, 0.2967, 0.9026, 0.8714, 0.04686, 0.9327, 0.0187, 0.9327, 0.08563, 0.8534, 0.5541, 0.8543, 0.6129, 0.7885, 0.5924, 0.8543, 0.5014, 0.8534, 0.5541, 0.8087, 0.5227, 0.7481, 0.2228, 0.7799, 0.1564, 0.8, 0.1977, 0.2444, 0.9235, 0.2967, 0.9026, 0.2967, 0.9609, 0.8714, 0.04686, 0.9327, 0.08563, 0.8736, 0.108, 0.8534, 0.5541, 0.7885, 0.5924, 0.8087, 0.5227, 0.7123, 0.1719, 0.7404, 0.1264, 0.7799, 0.1564, 0.7675, 0.8588, 0.7595, 0.8102, 0.788, 0.8125, 0.8347, 0.8517, 0.7675, 0.8588, 0.788, 0.8125, 0.8347, 0.7835, 0.8347, 0.8517, 0.788, 0.8125, 0.7671, 0.7619, 0.8347, 0.7835, 0.788, 0.8125, 0.7799, 0.1564, 0.7404, 0.1264, 0.8, 0.1316, 0.7498, 0.6757, 0.7595, 0.733, 0.6906, 0.7195, 0.0662, 0.8341, 0.126, 0.8595, 0.07535, 0.8988, 0.7498, 0.6757, 0.6906, 0.7195, 0.6846, 0.6415, 0.7498, 0.6757, 0.6846, 0.6415, 0.7595, 0.6199, 0.126, 0.8595, 0.126, 0.93, 0.07535, 0.8988, 0.312, 0.006561, 0.3647, 0.0, 0.3647, 0.06703, 0.2482, 0.04912, 0.312, 0.006561, 0.3192, 0.06371, 0.7205, 0.2741, 0.794, 0.2592, 0.794, 0.3159, 0.8062, 0.6812, 0.8183, 0.7619, 0.7595, 0.725, 0.8183, 0.6199, 0.8062, 0.6812, 0.7617, 0.6614, 0.312, 0.006561, 0.3647, 0.06703, 0.3192, 0.06371, 0.2482, 0.04912, 0.3192, 0.06371, 0.2731, 0.1145, 0.7205, 0.2741, 0.794, 0.3159, 0.7246, 0.3431, 0.8062, 0.6812, 0.7595, 0.725, 0.7617, 0.6614, 0.8608, 0.1264, 0.8601, 0.1862, 0.8, 0.1705, 0.3192, 0.06371, 0.3647, 0.06703, 0.3365, 0.119, 0.2731, 0.1145, 0.3192, 0.06371, 0.3365, 0.119, 0.7246, 0.3431, 0.794, 0.3159, 0.779, 0.3738, 0.8601, 0.1862, 0.8608, 0.2463, 0.8028, 0.2306, 0.8, 0.1705, 0.8601, 0.1862, 0.8028, 0.2306, 0.3095, 0.3092, 0.3588, 0.3552, 0.2814, 0.3767, 0.3588, 0.3552, 0.3095, 0.3092, 0.3588, 0.2649, 0.3095, 0.3092, 0.2814, 0.3767, 0.2444, 0.3212, 0.3095, 0.3092, 0.2444, 0.3212, 0.2896, 0.2494, 0.3095, 0.3092, 0.2896, 0.2494, 0.3588, 0.2649, 0.7564, 0.733, 0.7564, 0.8187, 0.6846, 0.7807, 0.5963, 0.8467, 0.5963, 0.9279, 0.5339, 0.9067, 0.03283, 0.4382, 0.07319, 0.3913, 0.1032, 0.4556, 0.0, 0.4902, 0.03283, 0.4382, 0.0531, 0.4983, 0.2433, 0.854, 0.2433, 0.9214, 0.1935, 0.8998, 0.7564, 0.733, 0.6846, 0.7807, 0.6957, 0.7358, 0.5963, 0.8467, 0.5339, 0.9067, 0.529, 0.8407, 0.03283, 0.4382, 0.1032, 0.4556, 0.0531, 0.4983, 0.2433, 0.9214, 0.1977, 0.9512, 0.1935, 0.8998, 0.7564, 0.8187, 0.7094, 0.8445, 0.6846, 0.7807, 0.3529, 0.7191, 0.3432, 0.6729, 0.4089, 0.692, 0.4244, 0.7191, 0.3529, 0.7191, 0.4089, 0.692, 0.0531, 0.4983, 0.1032, 0.4556, 0.104, 0.4983, 0.3919, 0.6211, 0.4357, 0.6543, 0.4089, 0.692, 0.3432, 0.6729, 0.3919, 0.6211, 0.4089, 0.692, 0.1262, 0.3044, 0.1775, 0.2558, 0.1967, 0.3086, 0.6441, 0.2618, 0.6435, 0.1932, 0.7123, 0.2359, 0.1262, 0.3044, 0.1967, 0.3086, 0.1466, 0.3784, 0.6435, 0.1932, 0.6466, 0.1264, 0.7123, 0.1493, 0.6435, 0.1932, 0.7123, 0.1493, 0.7123, 0.2359, 0.3212, 0.57, 0.3212, 0.6394, 0.2444, 0.594, 0.3129, 0.499, 0.3212, 0.57, 0.2559, 0.536, 0.1466, 0.3784, 0.1967, 0.3086, 0.2378, 0.3784, 0.1278, 0.4993, 0.1262, 0.4126, 0.2059, 0.4452, 0.4551, 0.3738, 0.529, 0.3907, 0.4925, 0.4307, 0.3212, 0.57, 0.2444, 0.594, 0.2559, 0.536, 0.1967, 0.3086, 0.2384, 0.3003, 0.2378, 0.3784, 0.1262, 0.4126, 0.2059, 0.3784, 0.2059, 0.4452, 0.1278, 0.4993, 0.2059, 0.4452, 0.1922, 0.5192, 0.4551, 0.3738, 0.4925, 0.4307, 0.4416, 0.4615, 0.7885, 0.6129, 0.7226, 0.6129, 0.7213, 0.5779, 0.7885, 0.5278, 0.7885, 0.6129, 0.7213, 0.5779, 0.7031, 0.514, 0.7885, 0.5278, 0.7213, 0.5779, 0.4925, 0.4307, 0.529, 0.4874, 0.4656, 0.5008, 0.4416, 0.4615, 0.4925, 0.4307, 0.4656, 0.5008, 0.06456, 0.3283, 0.0, 0.3377, 0.02836, 0.2679, 0.0, 0.3377, 0.06456, 0.3283, 0.04052, 0.3913, 0.06456, 0.3283, 0.02836, 0.2679, 0.1019, 0.2786, 0.06456, 0.3283, 0.1019, 0.2786, 0.1019, 0.3659, 0.06456, 0.3283, 0.1019, 0.3659, 0.04052, 0.3913, 0.0662, 0.7778, 0.0662, 0.844, 0.0, 0.8223, 0.04606, 0.7219, 0.0662, 0.7778, 0.006038, 0.764, 0.8615, 0.3644, 0.86, 0.3002, 0.922, 0.3301, 0.1476, 0.5192, 0.2206, 0.556, 0.1629, 0.5875, 0.9879, 0.01429, 0.9879, 0.08162, 0.9393, 0.05193, 0.0662, 0.7778, 0.0, 0.8223, 0.006038, 0.764, 0.86, 0.3002, 0.922, 0.2558, 0.922, 0.3301, 0.2206, 0.556, 0.2232, 0.6253, 0.1629, 0.5875, 0.1476, 0.5192, 0.1629, 0.5875, 0.1262, 0.5622, 0.9879, 0.01429, 0.9393, 0.05193, 0.9327, 0.0, 0.6446, 0.3738, 0.6371, 0.3195, 0.6966, 0.3232, 0.7205, 0.3675, 0.6446, 0.3738, 0.6966, 0.3232, 0.1629, 0.5875, 0.2232, 0.6253, 0.1595, 0.6253, 0.665, 0.266, 0.7205, 0.2896, 0.6966, 0.3232, 0.6371, 0.3195, 0.665, 0.266, 0.6966, 0.3232, 0.3097, 0.8088, 0.2444, 0.7649, 0.3097, 0.7368, 0.2444, 0.7649, 0.3097, 0.8088, 0.2466, 0.85, 0.4923, 0.1064, 0.4641, 0.03368, 0.5111, 0.04855, 0.4923, 0.1064, 0.5111, 0.04855, 0.5612, 0.1064, 0.3097, 0.8088, 0.3051, 0.8574, 0.2466, 0.85, 0.1304, 0.937, 0.1262, 0.854, 0.1935, 0.8843, 0.6134, 0.8202, 0.6219, 0.7496, 0.6787, 0.7706, 0.6215, 0.8642, 0.6134, 0.8202, 0.6787, 0.8396, 0.5612, 0.1064, 0.5111, 0.04855, 0.5672, 0.04489, 0.0, 0.9148, 0.01561, 0.8479, 0.05682, 0.8821, 0.1304, 0.937, 0.1935, 0.8843, 0.1935, 0.9376, 0.6134, 0.8202, 0.6787, 0.7706, 0.6787, 0.8396, 0.5111, 0.04855, 0.5244, 0.0, 0.5672, 0.04489, 0.01561, 0.8479, 0.06323, 0.844, 0.05682, 0.8821, 0.0, 0.9148, 0.05682, 0.8821, 0.06323, 0.9347, 0.2519, 0.7368, 0.2444, 0.6864, 0.3072, 0.702, 0.3205, 0.7368, 0.2519, 0.7368, 0.3072, 0.702, 0.5672, 0.04489, 0.5244, 0.0, 0.5648, 0.01143, 0.2923, 0.6394, 0.3332, 0.6737, 0.3072, 0.702, 0.2444, 0.6864, 0.2923, 0.6394, 0.3072, 0.702, 0.2001, 0.7452, 0.1262, 0.7128, 0.1975, 0.6825, 0.4416, 0.7263, 0.5191, 0.7591, 0.46, 0.8136, 0.1262, 0.7788, 0.1981, 0.7452, 0.1961, 0.7896, 0.1262, 0.7788, 0.1961, 0.7896, 0.1343, 0.8508, 0.5191, 0.7591, 0.5191, 0.8301, 0.46, 0.8136, 0.4577, 0.2803, 0.5438, 0.2462, 0.5239, 0.3205, 0.1975, 0.6825, 0.1262, 0.7128, 0.1291, 0.646, 0.08679, 0.633, 0.08679, 0.7008, 0.04467, 0.6764, 0.1343, 0.8508, 0.1961, 0.7896, 0.1981, 0.854, 0.6371, 0.3713, 0.5637, 0.3738, 0.5881, 0.323, 0.4577, 0.2803, 0.5239, 0.3205, 0.4753, 0.3422, 0.1975, 0.6825, 0.1291, 0.646, 0.2001, 0.6253, 0.08679, 0.633, 0.04467, 0.6764, 0.02366, 0.6147, 0.5637, 0.3738, 0.5438, 0.3152, 0.5881, 0.323, 0.6371, 0.3713, 0.5881, 0.323, 0.6371, 0.2884, 0.4753, 0.3422, 0.5239, 0.3205, 0.5438, 0.3738, 0.04467, 0.6764, 0.002016, 0.7219, 0.0, 0.655, 0.02366, 0.6147, 0.04467, 0.6764, 0.0, 0.655, 0.5881, 0.323, 0.5438, 0.3152, 0.5679, 0.2704, 0.6371, 0.2884, 0.5881, 0.323, 0.5679, 0.2704, 0.1098, 0.1716, 0.06726, 0.2032, 0.03611, 0.1342, 0.6065, 0.3764, 0.6053, 0.4347, 0.529, 0.3738, 0.411, 0.7191, 0.4103, 0.7839, 0.3432, 0.7263, 0.6053, 0.4347, 0.6065, 0.514, 0.5303, 0.4603, 0.6053, 0.4347, 0.5303, 0.4603, 0.529, 0.3738, 0.06726, 0.2032, 0.1144, 0.2679, 0.02674, 0.2679, 0.03611, 0.1342, 0.06726, 0.2032, 0.0, 0.2123, 0.3432, 0.7263, 0.4103, 0.7839, 0.3433, 0.8243, 0.1489, 0.0, 0.2482, 0.01581, 0.1924, 0.06254, 0.5111, 0.9154, 0.4416, 0.9283, 0.4495, 0.8689, 0.06726, 0.2032, 0.02674, 0.2679, 0.0, 0.2123, 0.4103, 0.7839, 0.411, 0.84, 0.3433, 0.8243, 0.2482, 0.01581, 0.2482, 0.1124, 0.1924, 0.06254, 0.1489, 0.0, 0.1924, 0.06254, 0.1262, 0.06193, 0.5111, 0.9154, 0.4495, 0.8689, 0.5111, 0.8301, 0.5279, 0.5078, 0.5279, 0.5766, 0.4595, 0.5679, 0.4416, 0.5008, 0.5279, 0.5078, 0.4595, 0.5679, 0.1924, 0.06254, 0.2482, 0.1124, 0.1772, 0.1264, 0.1262, 0.06193, 0.1924, 0.06254, 0.1772, 0.1264, 0.5279, 0.5766, 0.492, 0.6231, 0.4595, 0.5679, 0.9622, 0.8031, 0.9109, 0.7744, 0.965, 0.7595, 0.9109, 0.7744, 0.9622, 0.8031, 0.9153, 0.8408, 1.0, 0.6199, 0.9922, 0.6631, 0.9535, 0.6371, 0.8347, 0.9012, 0.8655, 0.8626, 0.8728, 0.9259, 0.9622, 0.8031, 0.965, 0.8531, 0.9153, 0.8408, 0.9605, 0.8958, 0.9605, 0.9541, 0.9075, 0.9327, 0.943, 0.8531, 0.9605, 0.8958, 0.9109, 0.8918, 0.9535, 0.6371, 0.9922, 0.6631, 0.953, 0.6919, 0.8728, 0.9259, 0.8655, 0.8626, 0.9068, 0.892, 0.1139, 0.9925, 0.0662, 1.0, 0.07214, 0.9627, 0.9605, 0.8958, 0.9075, 0.9327, 0.9109, 0.8918, 0.9922, 0.6631, 1.0, 0.7097, 0.953, 0.6919, 0.8655, 0.8626, 0.9075, 0.8531, 0.9068, 0.892, 0.8728, 0.9259, 0.9068, 0.892, 0.9075, 0.931, 0.1139, 0.9925, 0.07214, 0.9627, 0.1139, 0.93, 0.7669, 0.9353, 0.7595, 0.896, 0.807, 0.9085, 0.8199, 0.9353, 0.7669, 0.9353, 0.807, 0.9085, 0.83, 0.8856, 0.8199, 0.9353, 0.807, 0.9085, 0.7977, 0.8588, 0.83, 0.8856, 0.807, 0.9085, 0.7595, 0.896, 0.7977, 0.8588, 0.807, 0.9085, 0.686, 0.4121, 0.7546, 0.4619, 0.6813, 0.494, 0.7546, 0.4619, 0.686, 0.4121, 0.7546, 0.3738, 0.4641, 0.02755, 0.4641, 0.1119, 0.4203, 0.07495, 0.4641, 0.02755, 0.4203, 0.07495, 0.3946, 0.0, 0.7515, 0.9301, 0.6923, 0.8953, 0.7515, 0.8511, 0.8095, 0.00388, 0.8095, 0.0912, 0.7359, 0.04401, 0.7359, 0.1102, 0.6575, 0.1153, 0.6647, 0.0563, 0.4203, 0.07495, 0.4641, 0.1119, 0.391, 0.1229, 0.3946, 0.0, 0.4203, 0.07495, 0.3647, 0.05967, 0.7515, 0.8511, 0.6923, 0.8953, 0.6846, 0.8445, 0.8095, 0.00388, 0.7359, 0.04401, 0.7415, 0.0, 0.7359, 0.1102, 0.6647, 0.0563, 0.7359, 0.03514, 0.4203, 0.07495, 0.391, 0.1229, 0.3647, 0.05967, 0.3333, 0.3767, 0.3371, 0.4324, 0.2907, 0.3985, 0.8095, 0.0912, 0.7471, 0.113, 0.7359, 0.04401, 0.2643, 0.499, 0.2444, 0.4521, 0.3036, 0.472, 0.7359, 0.03514, 0.6647, 0.0563, 0.7126, 0.0, 0.3371, 0.4324, 0.3313, 0.499, 0.3036, 0.472, 0.2907, 0.3985, 0.3371, 0.4324, 0.3036, 0.472, 0.2444, 0.4521, 0.2907, 0.3985, 0.3036, 0.472, 0.8095, 0.07722, 0.8714, 0.05404, 0.8714, 0.1158, 0.8714, 0.05404, 0.8095, 0.07722, 0.8153, 0.0, 0.6236, 0.3738, 0.6813, 0.3965, 0.6065, 0.4314, 0.5731, 0.2341, 0.5678, 0.157, 0.632, 0.2007, 0.5731, 0.2341, 0.632, 0.2007, 0.6435, 0.265, 0.2614, 0.2494, 0.2444, 0.1999, 0.3256, 0.2244, 0.4577, 0.3402, 0.3838, 0.3738, 0.4033, 0.3208, 0.6065, 0.4314, 0.6813, 0.3965, 0.6813, 0.4768, 0.632, 0.2007, 0.5678, 0.157, 0.6435, 0.1264, 0.2444, 0.1999, 0.2753, 0.1264, 0.3016, 0.1762, 0.3838, 0.3738, 0.3588, 0.2896, 0.4033, 0.3208, 0.4577, 0.3402, 0.4033, 0.3208, 0.4577, 0.2624, 0.6065, 0.4314, 0.6813, 0.4768, 0.6182, 0.5033, 0.2753, 0.1264, 0.3667, 0.1397, 0.3016, 0.1762, 0.2444, 0.1999, 0.3016, 0.1762, 0.3256, 0.2244, 0.4033, 0.3208, 0.3588, 0.2896, 0.377, 0.2494, 0.4577, 0.2624, 0.4033, 0.3208, 0.377, 0.2494, 0.9228, 0.2013, 0.9558, 0.1264, 0.988, 0.2013, 0.3016, 0.1762, 0.3667, 0.1397, 0.3667, 0.2065, 0.3256, 0.2244, 0.3016, 0.1762, 0.3667, 0.2065, 0.794, 0.2974, 0.86, 0.3411, 0.7987, 0.3738, 0.86, 0.3411, 0.794, 0.2974, 0.86, 0.2558, 0.09331, 0.5245, 0.09331, 0.6046, 0.04649, 0.5702, 0.09331, 0.5245, 0.04649, 0.5702, 0.02781, 0.4983, 0.529, 0.9978, 0.5397, 0.947, 0.5909, 0.9951, 0.9204, 0.5069, 0.9204, 0.5955, 0.8543, 0.5528, 0.6242, 0.514, 0.7031, 0.5201, 0.6802, 0.5754, 0.04649, 0.5702, 0.09331, 0.6046, 0.02652, 0.6147, 0.02781, 0.4983, 0.04649, 0.5702, 0.0, 0.5549, 0.5909, 0.9951, 0.5397, 0.947, 0.5909, 0.9279, 0.9204, 0.5069, 0.8543, 0.5528, 0.8562, 0.5014, 0.6242, 0.514, 0.6802, 0.5754, 0.6134, 0.5844, 0.5678, 0.1353, 0.5678, 0.1977, 0.5179, 0.1546, 0.4854, 0.1264, 0.5179, 0.1546, 0.4689, 0.1705, 0.9204, 0.5955, 0.8566, 0.6063, 0.8543, 0.5528, 0.6802, 0.5754, 0.7031, 0.6034, 0.6363, 0.6199, 0.6134, 0.5844, 0.6802, 0.5754, 0.6363, 0.6199, 0.5179, 0.1546, 0.5678, 0.1977, 0.5246, 0.2026, 0.4689, 0.1705, 0.5179, 0.1546, 0.5246, 0.2026, 0.487, 0.2367, 0.4689, 0.1705, 0.5246, 0.2026, 0.1238, 0.5841, 0.09331, 0.5671, 0.1254, 0.5582, 0.09331, 0.5671, 0.1238, 0.5841, 0.09593, 0.6064, 0.4389, 0.7191, 0.4342, 0.7447, 0.4113, 0.7293, 0.2967, 0.9399, 0.315, 0.917, 0.3193, 0.9545, 0.1238, 0.5841, 0.1254, 0.6137, 0.09593, 0.6064, 0.1247, 0.5236, 0.1247, 0.5582, 0.09331, 0.5455, 0.1143, 0.4983, 0.1247, 0.5236, 0.09532, 0.5212, 0.4113, 0.7293, 0.4342, 0.7447, 0.411, 0.7618, 0.3193, 0.9545, 0.315, 0.917, 0.3395, 0.9344, 0.5276, 0.9654, 0.4993, 0.9698, 0.5028, 0.9477, 0.1247, 0.5236, 0.09331, 0.5455, 0.09532, 0.5212, 0.4342, 0.7447, 0.4389, 0.7724, 0.411, 0.7618, 0.315, 0.917, 0.3399, 0.9114, 0.3395, 0.9344, 0.3193, 0.9545, 0.3395, 0.9344, 0.3399, 0.9576, 0.5276, 0.9654, 0.5028, 0.9477, 0.5276, 0.9283, 0.9272, 0.2467, 0.9228, 0.2234, 0.951, 0.2309, 0.9586, 0.2467, 0.9272, 0.2467, 0.951, 0.2309, 0.9646, 0.2173, 0.9586, 0.2467, 0.951, 0.2309, 0.9455, 0.2013, 0.9646, 0.2173, 0.951, 0.2309, 0.9228, 0.2234, 0.9455, 0.2013, 0.951, 0.2309, 0.1254, 0.6433, 0.08679, 0.6619, 0.09021, 0.6204, 0.08679, 0.6619, 0.1254, 0.6433, 0.1254, 0.6812, 0.1254, 0.6433, 0.09021, 0.6204, 0.1195, 0.6147, 0.04997, 0.9767, 0.01491, 0.9917, 0.02808, 0.9528, 0.04997, 0.9767, 0.02808, 0.9528, 0.04997, 0.9351, 0.2437, 0.3784, 0.2437, 0.418, 0.2059, 0.3994, 0.2024, 0.6751, 0.2001, 0.6336, 0.2312, 0.6451, 0.3097, 0.8046, 0.3408, 0.7888, 0.3408, 0.8268, 0.02808, 0.9528, 0.01491, 0.9917, 0.0, 0.9598, 0.2437, 0.418, 0.2417, 0.4447, 0.2163, 0.4349, 0.2001, 0.6336, 0.2436, 0.6253, 0.2312, 0.6451, 0.2024, 0.6751, 0.2312, 0.6451, 0.2401, 0.6751, 0.3097, 0.8046, 0.3408, 0.8268, 0.3133, 0.8334, 0.02808, 0.9528, 0.0, 0.9598, 0.01471, 0.9347, 0.2437, 0.418, 0.2163, 0.4349, 0.2059, 0.3994, 0.8219, 0.7606, 0.8183, 0.7326, 0.8527, 0.7406, 0.8594, 0.7606, 0.8219, 0.7606, 0.8527, 0.7406, 0.3133, 0.8334, 0.3408, 0.8268, 0.3383, 0.8435, 0.8443, 0.7077, 0.8664, 0.7265, 0.8527, 0.7406, 0.8183, 0.7326, 0.8443, 0.7077, 0.8527, 0.7406, 0.1262, 0.9871, 0.1334, 0.9473, 0.1623, 0.9767, 0.7941, 0.9353, 0.8282, 0.9539, 0.7948, 0.9781, 0.6994, 0.9879, 0.6846, 0.9493, 0.7135, 0.9608, 0.6994, 0.9879, 0.7135, 0.9608, 0.7364, 0.9879, 0.8282, 0.9539, 0.8282, 0.9903, 0.7948, 0.9781, 0.4413, 0.9011, 0.4413, 0.9475, 0.4056, 0.9255, 0.1623, 0.9767, 0.1334, 0.9473, 0.1623, 0.9376, 0.7135, 0.9608, 0.6846, 0.9493, 0.7158, 0.9301, 0.7364, 0.9879, 0.7135, 0.9608, 0.7397, 0.955, 0.2427, 0.7991, 0.2084, 0.8004, 0.2242, 0.7776, 0.4413, 0.9011, 0.4056, 0.9255, 0.4074, 0.8983, 0.212, 0.6751, 0.2368, 0.7112, 0.2001, 0.7086, 0.7135, 0.9608, 0.7158, 0.9301, 0.7397, 0.955, 0.2084, 0.8004, 0.1981, 0.7688, 0.2242, 0.7776, 0.4413, 0.9475, 0.4087, 0.9528, 0.4056, 0.9255, 0.2368, 0.7112, 0.2368, 0.7329, 0.2034, 0.7318, 0.2001, 0.7086, 0.2368, 0.7112, 0.2034, 0.7318, 0.7397, 0.955, 0.7158, 0.9301, 0.7349, 0.9337, 0.2242, 0.7776, 0.1981, 0.7688, 0.2093, 0.7452, 0.2427, 0.7556, 0.2242, 0.7776, 0.2093, 0.7452, 0.2967, 0.869, 0.334, 0.8574, 0.3267, 0.8838, 0.4397, 0.84, 0.4391, 0.8709, 0.4056, 0.8513, 0.2967, 0.869, 0.3267, 0.8838, 0.3018, 0.9021, 0.4391, 0.8709, 0.4397, 0.8983, 0.4075, 0.8859, 0.4391, 0.8709, 0.4075, 0.8859, 0.4056, 0.8513, 0.2392, 0.4734, 0.2418, 0.5105, 0.2059, 0.4917, 0.2418, 0.4447, 0.2392, 0.4734, 0.2098, 0.466, 0.3018, 0.9021, 0.3267, 0.8838, 0.334, 0.9114, 0.2426, 0.8051, 0.2426, 0.8453, 0.2218, 0.8215, 0.3097, 0.7391, 0.3424, 0.7368, 0.3372, 0.7564, 0.2392, 0.4734, 0.2059, 0.4917, 0.2098, 0.466, 0.7717, 0.9353, 0.7941, 0.9678, 0.7595, 0.9643, 0.2426, 0.8453, 0.2076, 0.85, 0.2218, 0.8215, 0.2426, 0.8051, 0.2218, 0.8215, 0.216, 0.8004, 0.3097, 0.7391, 0.3372, 0.7564, 0.312, 0.7798, 0.7941, 0.9678, 0.7941, 0.9909, 0.7624, 0.9872, 0.7595, 0.9643, 0.7941, 0.9678, 0.7624, 0.9872, 0.2218, 0.8215, 0.2076, 0.85, 0.1981, 0.8288, 0.216, 0.8004, 0.2218, 0.8215, 0.1981, 0.8288, 0.312, 0.7798, 0.3372, 0.7564, 0.3424, 0.7888, 0.9327, 0.1233, 0.9388, 0.08977, 0.9631, 0.1146, 0.1181, 0.6812, 0.1181, 0.7139, 0.08679, 0.699, 0.953, 0.7097, 0.9871, 0.7161, 0.9662, 0.7317, 0.1121, 0.2918, 0.1228, 0.321, 0.1019, 0.2903, 0.1121, 0.2918, 0.1019, 0.2903, 0.1228, 0.2679, 0.441, 0.7747, 0.441, 0.8138, 0.411, 0.7953, 0.9631, 0.1146, 0.9388, 0.08977, 0.9631, 0.08162, 0.9662, 0.7317, 0.9871, 0.7161, 0.9871, 0.747, 0.8817, 0.9856, 0.8447, 0.9856, 0.845, 0.9678, 0.8878, 0.9528, 0.8817, 0.9856, 0.864, 0.9546, 0.441, 0.7747, 0.411, 0.7953, 0.4125, 0.7724, 0.8765, 0.7077, 0.8974, 0.738, 0.8664, 0.7359, 0.9662, 0.7317, 0.9871, 0.747, 0.9587, 0.7532, 0.8817, 0.9856, 0.845, 0.9678, 0.864, 0.9546, 0.441, 0.8138, 0.4136, 0.8182, 0.411, 0.7953, 0.8974, 0.738, 0.8974, 0.7562, 0.8693, 0.7553, 0.8664, 0.7359, 0.8974, 0.738, 0.8693, 0.7553, 0.9587, 0.7532, 0.9871, 0.747, 0.9761, 0.7591, 0.864, 0.9546, 0.845, 0.9678, 0.8347, 0.9485, 0.8584, 0.931, 0.864, 0.9546, 0.8347, 0.9485])
me_plane.materials.append(mat_material_001)
me_plane.materials.append(mat_material_002)
me_plane.materials.append(mat_stone)
me_plane.use_remesh_preserve_volume = False
me_plane.use_remesh_preserve_attributes = False
me_plane.use_mirror_vertex_groups = False
me_plane.update()

# ---- objects
ob_plane = bpy.data.objects.new('Plane', me_plane)
ob_camera = bpy.data.objects.new('Camera', cam_camera)

# ---- transforms, parenting, visibility, modifiers, constraints
ob_plane.location = (0.04222, -0.2184, -0.1239)
ob_plane.scale = (1.955, 1.955, 1.955)
ob_plane.lineart.crease_threshold = 0.0
ob_camera.location = (0.3346, -10.63, 10.93)
ob_camera.rotation_euler = (0.7728, 0.01996, 0.0243)
ob_camera.lock_rotations_4d = False
ob_camera.empty_display_type = 'ARROWS'
ob_camera.color = (0.0, 0.0, 0.0, 0.0)
ob_camera.display_type = 'WIRE'
ob_camera.lineart.crease_threshold = 0.0

# ---- collection membership
col_collection_1.objects.link(ob_plane)
col_collection_1.objects.link(ob_camera)

# ---- scene / render settings (as saved in the file)
scene.camera = ob_camera
scene.frame_start = 1; scene.frame_end = 250; scene.frame_set(1)
scene.render.engine = 'BLENDER_EEVEE_NEXT'
scene.render.resolution_percentage = 50
scene.render.dither_intensity = 0.0
scene.cycles.use_denoising = False
scene.cycles.samples = 128
scene.cycles.sampling_pattern = 'TABULATED_SOBOL'
scene.cycles.light_sampling_threshold = 0.0
scene.cycles.use_adaptive_sampling = False
scene.cycles.use_light_tree = False
scene.cycles.blur_glossy = 0.0
scene.cycles.sample_clamp_indirect = 0.0
scene.view_settings.view_transform = 'Standard'
bpy.context.view_layer.update()
